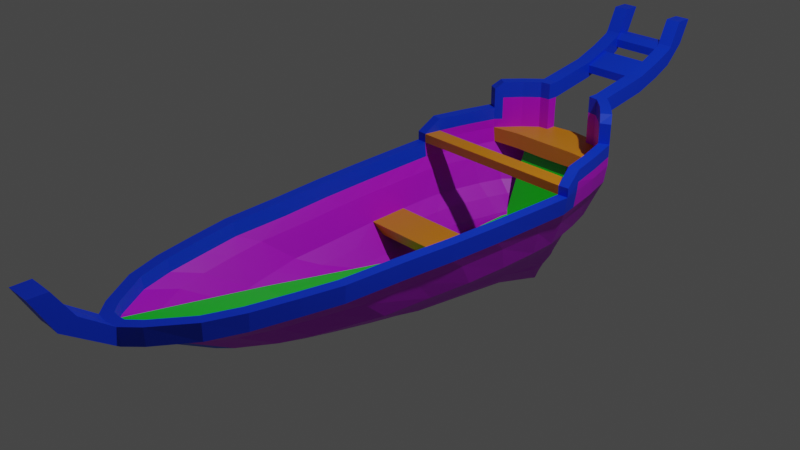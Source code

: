 # Source: CanoeUV.blend  (saved by Blender 3.6.13; exported with 4.5.12 LTS)
import bpy
from mathutils import Matrix  # noqa: F401  (used for matrix-valued properties, if any)

bpy.ops.wm.read_factory_settings(use_empty=True)
scene = bpy.context.scene
scene.name = 'Scene'

# ---- collections
col_collection = bpy.data.collections.new('Collection'); scene.collection.children.link(col_collection)
col_ref_photos = bpy.data.collections.new('Ref Photos'); col_collection.children.link(col_ref_photos)

# ---- materials (node trees are filled in below, after node groups)
mat_basewood = bpy.data.materials.new('BaseWood')
mat_basewood.use_transparent_shadow = False
mat_darkwoodoutline = bpy.data.materials.new('DarkWoodOutline')
mat_darkwoodoutline.use_transparent_shadow = False
mat_inner_wood_planks = bpy.data.materials.new('Inner Wood Planks')
mat_inner_wood_planks.use_transparent_shadow = False
mat_greencloth = bpy.data.materials.new('GreenCloth')
mat_greencloth.use_transparent_shadow = False

# ---- material node trees
mat_basewood.use_nodes = True; mat_basewood.node_tree.nodes.clear()
_N = mat_basewood.node_tree.nodes; _L = mat_basewood.node_tree.links
n0 = _N.new('ShaderNodeBsdfPrincipled'); n0.name = 'Principled BSDF'; n0.location = (10, 300)
n0.distribution = 'GGX'
n0.subsurface_method = 'RANDOM_WALK_SKIN'
n0.inputs[0].default_value = (0.5705, 0.0, 0.8, 1.0)
n0.inputs[3].default_value = 1.45
n0.inputs[27].default_value = (0.0, 0.0, 0.0, 1.0)
n0.inputs[28].default_value = 1.0
n1 = _N.new('ShaderNodeOutputMaterial'); n1.name = 'Material Output'; n1.location = (300, 300)
_L.new(n0.outputs[0], n1.inputs[0])
n1.is_active_output = True
mat_darkwoodoutline.use_nodes = True; mat_darkwoodoutline.node_tree.nodes.clear()
_N = mat_darkwoodoutline.node_tree.nodes; _L = mat_darkwoodoutline.node_tree.links
n0 = _N.new('ShaderNodeBsdfPrincipled'); n0.name = 'Principled BSDF'; n0.location = (10, 300)
n0.distribution = 'GGX'
n0.subsurface_method = 'RANDOM_WALK_SKIN'
n0.inputs[0].default_value = (0.0, 0.04361, 0.8, 1.0)
n0.inputs[3].default_value = 1.45
n0.inputs[27].default_value = (0.0, 0.0, 0.0, 1.0)
n0.inputs[28].default_value = 1.0
n1 = _N.new('ShaderNodeOutputMaterial'); n1.name = 'Material Output'; n1.location = (300, 300)
_L.new(n0.outputs[0], n1.inputs[0])
n1.is_active_output = True
mat_inner_wood_planks.use_nodes = True; mat_inner_wood_planks.node_tree.nodes.clear()
_N = mat_inner_wood_planks.node_tree.nodes; _L = mat_inner_wood_planks.node_tree.links
n0 = _N.new('ShaderNodeBsdfPrincipled'); n0.name = 'Principled BSDF'; n0.location = (10, 300)
n0.distribution = 'GGX'
n0.subsurface_method = 'RANDOM_WALK_SKIN'
n0.inputs[0].default_value = (0.8, 0.2565, 0.0, 1.0)
n0.inputs[3].default_value = 1.45
n0.inputs[27].default_value = (0.0, 0.0, 0.0, 1.0)
n0.inputs[28].default_value = 1.0
n1 = _N.new('ShaderNodeOutputMaterial'); n1.name = 'Material Output'; n1.location = (300, 300)
_L.new(n0.outputs[0], n1.inputs[0])
n1.is_active_output = True
mat_greencloth.use_nodes = True; mat_greencloth.node_tree.nodes.clear()
_N = mat_greencloth.node_tree.nodes; _L = mat_greencloth.node_tree.links
n0 = _N.new('ShaderNodeBsdfPrincipled'); n0.name = 'Principled BSDF'; n0.location = (10, 300)
n0.distribution = 'GGX'
n0.subsurface_method = 'RANDOM_WALK_SKIN'
n0.inputs[0].default_value = (0.002414, 0.8, 0.0, 1.0)
n0.inputs[3].default_value = 1.45
n0.inputs[27].default_value = (0.0, 0.0, 0.0, 1.0)
n0.inputs[28].default_value = 1.0
n1 = _N.new('ShaderNodeOutputMaterial'); n1.name = 'Material Output'; n1.location = (300, 300)
_L.new(n0.outputs[0], n1.inputs[0])
n1.is_active_output = True

# ---- world
world_world = bpy.data.worlds.new('World'); scene.world = world_world
world_world.use_nodes = True; world_world.node_tree.nodes.clear()
_N = world_world.node_tree.nodes; _L = world_world.node_tree.links
n0 = _N.new('ShaderNodeOutputWorld'); n0.name = 'World Output'; n0.location = (300, 300)
n1 = _N.new('ShaderNodeBackground'); n1.name = 'Background'; n1.location = (10, 300)
n1.inputs[0].default_value = (0.05088, 0.05088, 0.05088, 1.0)
_L.new(n1.outputs[0], n0.inputs[0])
n0.is_active_output = True
world_world.color = (0.05088, 0.05088, 0.05088)
world_world.use_sun_shadow = False
world_world.sun_shadow_jitter_overblur = 0.0

# ---- cameras
cam_camera = bpy.data.cameras.new('Camera')
cam_camera.clip_end = 100.0
cam_camera.ortho_scale = 7.314

# ---- lights
light_light = bpy.data.lights.new('Light', 'POINT')
light_light.transmission_factor = 0.0
light_light.energy = 1000.0
light_light.shadow_soft_size = 0.1
light_light.shadow_maximum_resolution = 0.006
light_light.use_absolute_resolution = True

# ---- meshes
me_sphere = bpy.data.meshes.new('Sphere')
me_sphere.from_pydata([(-6.636e-08, 2.798, 0.1773), (-6.636e-08, 2.785, -0.02065), (-6.636e-08, 2.634, -0.4637), (0.4537, 2.74, 0.1773), (0.4384, 2.727, -0.02065), (0.3952, 2.701, -0.1644), (0.3318, 2.586, -0.4637), (0.2581, 2.538, -0.614), (0.2001, 2.477, -0.7715), (0.1223, 2.337, -1.059), (0.05525, 2.059, -1.356), (0.6357, 2.567, 0.1773), (0.6149, 2.555, -0.02065), (0.5561, 2.542, -0.1644), (0.4694, 2.445, -0.4637), (0.368, 2.41, -0.614), (0.2878, 2.369, -0.7715), (0.1774, 2.291, -1.059), (0.08075, 2.054, -1.356), (0.8593, 2.287, 0.1773), (0.8326, 2.276, -0.02065), (0.7572, 2.283, -0.1644), (0.6449, 2.217, -0.4637), (0.5117, 2.203, -0.614), (0.406, 2.193, -0.7715), (0.2538, 2.217, -1.059), (0.1168, 2.045, -1.356), (0.965, 1.909, 0.1773), (0.9374, 1.9, -0.02065), (0.8589, 1.934, -0.1644), (0.7404, 1.909, -0.4637), (0.5971, 1.925, -0.614), (0.4823, 1.957, -0.7715), (0.3069, 2.116, -1.059), (0.143, 2.032, -1.356), (1.086, 1.327, 0.1773), (1.059, 1.318, -0.02065), (0.9786, 1.387, -0.1644), (0.8557, 1.414, -0.4637), (0.7027, 1.458, -0.614), (0.579, 1.53, -0.7715), (0.3752, 1.909, -1.059), (0.1749, 2.014, -1.356), (1.072, 0.925, 0.1773), (1.048, 0.9202, -0.02065), (0.9773, 1.025, -0.1644), (0.8667, 1.106, -0.4637), (0.7241, 1.199, -0.614), (0.6078, 1.339, -0.7715), (0.3907, 1.855, -1.059), (0.1912, 2.001, -1.356), (1.047, 0.3558, 0.1773), (1.026, 0.3535, -0.02065), (0.9642, 0.4987, -0.1644), (0.8643, 0.6423, -0.4637), (0.7315, 0.7792, -0.614), (0.6221, 0.9826, -0.7715), (0.4145, 1.704, -1.059), (0.1995, 1.983, -1.356), (1.01, -0.2362, 0.1773), (0.9908, -0.2358, -0.02065), (0.9333, -0.04826, -0.1644), (0.84, 0.1597, -0.4637), (0.7143, 0.3425, -0.614), (0.6104, 0.6114, -0.7715), (0.4084, 1.546, -1.059), (0.1971, 1.964, -1.356), (0.9519, -0.8282, 0.1773), (0.9327, -0.8252, -0.02065), (0.8762, -0.5952, -0.1644), (0.7854, -0.3229, -0.4637), (0.6647, -0.09411, -0.614), (0.5654, 0.2403, -0.7715), (0.3767, 1.389, -1.059), (0.1813, 1.945, -1.356), (0.9038, -1.489, 0.1773), (0.8835, -1.484, -0.02065), (0.8241, -1.212, -0.1644), (0.7309, -0.8764, -0.4637), (0.6107, -0.609, -0.614), (0.5126, -0.2195, -0.7715), (0.3377, 1.175, -1.059), (0.1612, 1.911, -1.356), (0.8109, -1.922, 0.1773), (0.7901, -1.914, -0.02065), (0.7304, -1.606, -0.1644), (0.6387, -1.215, -0.4637), (0.5244, -0.9009, -0.614), (0.4322, -0.4455, -0.7715), (0.2801, 1.098, -1.059), (0.1322, 1.91, -1.356), (0.7028, -2.382, 0.1773), (0.6827, -2.372, -0.02065), (0.6255, -2.031, -0.1644), (0.5393, -1.59, -0.4637), (0.4348, -1.24, -0.614), (0.3513, -0.7338, -0.7715), (0.2235, 0.9763, -1.059), (0.1041, 1.895, -1.356), (0.5623, -2.759, 0.1773), (0.5448, -2.748, -0.02065), (0.4955, -2.379, -0.1644), (0.422, -1.897, -0.4637), (0.3349, -1.518, -0.614), (0.2657, -0.9704, -0.7715), (0.1661, 0.876, -1.059), (0.0764, 1.883, -1.356), (0.2939, -3.147, 0.1773), (0.2843, -3.135, -0.02065), (0.2571, -2.746, -0.1644), (0.217, -2.231, -0.4637), (0.1701, -1.837, -0.614), (0.1331, -1.267, -0.7715), (0.08204, 0.7271, -1.059), (0.03733, 1.856, -1.356), (0.1413, -3.3, 0.1773), (0.1365, -3.287, -0.02065), (0.123, -2.885, -0.1644), (0.1033, -2.352, -0.4637), (0.08038, -1.944, -0.614), (0.06231, -1.353, -0.7715), (0.03807, 0.695, -1.059), (0.0172, 1.854, -1.356), (-6.448e-07, -3.32, 0.1773), (-2.994e-07, -3.307, -0.02065), (-1.685e-08, -2.901, -0.1644), (-2.277e-07, -2.363, -0.4637), (-8.739e-08, -1.947, -0.614), (-2.101e-07, -1.361, -0.7715), (-1.327e-07, 0.6861, -1.059), (-7.444e-08, 1.85, -1.356), (-0.1413, -3.3, 0.1773), (-0.1365, -3.287, -0.02065), (-0.123, -2.885, -0.1644), (-0.1033, -2.352, -0.4637), (-0.08038, -1.944, -0.614), (-0.06231, -1.353, -0.7715), (-0.03807, 0.695, -1.059), (-0.0172, 1.854, -1.356), (-0.2939, -3.147, 0.1773), (-0.2843, -3.135, -0.02065), (-0.2571, -2.746, -0.1644), (-0.217, -2.231, -0.4637), (-0.1701, -1.837, -0.614), (-0.1331, -1.267, -0.7715), (-0.08204, 0.7271, -1.059), (-0.03733, 1.856, -1.356), (-0.5623, -2.759, 0.1773), (-0.5448, -2.748, -0.02065), (-0.4955, -2.379, -0.1644), (-0.422, -1.897, -0.4637), (-0.3349, -1.518, -0.614), (-0.2657, -0.9704, -0.7715), (-0.1661, 0.876, -1.059), (-0.0764, 1.883, -1.356), (-0.7028, -2.382, 0.1773), (-0.6827, -2.372, -0.02065), (-0.6255, -2.031, -0.1644), (-0.5393, -1.59, -0.4637), (-0.4348, -1.24, -0.614), (-0.3513, -0.7338, -0.7715), (-0.2235, 0.9763, -1.059), (-0.1041, 1.895, -1.356), (-6.636e-08, 1.984, -1.368), (-0.8109, -1.922, 0.1773), (-0.7901, -1.914, -0.02065), (-0.7304, -1.606, -0.1644), (-0.6387, -1.215, -0.4637), (-0.5244, -0.9009, -0.614), (-0.4322, -0.4455, -0.7715), (-0.2801, 1.098, -1.059), (-0.1322, 1.91, -1.356), (-0.9038, -1.489, 0.1773), (-0.8835, -1.484, -0.02065), (-0.8241, -1.212, -0.1644), (-0.7309, -0.8764, -0.4637), (-0.6107, -0.609, -0.614), (-0.5126, -0.2195, -0.7715), (-0.3377, 1.175, -1.059), (-0.1612, 1.911, -1.356), (-0.9519, -0.8282, 0.1773), (-0.9327, -0.8252, -0.02065), (-0.8762, -0.5952, -0.1644), (-0.7854, -0.3229, -0.4637), (-0.6647, -0.0941, -0.614), (-0.5654, 0.2403, -0.7715), (-0.3767, 1.389, -1.059), (-0.1813, 1.945, -1.356), (-1.01, -0.2362, 0.1773), (-0.9908, -0.2358, -0.02065), (-0.9333, -0.04826, -0.1644), (-0.84, 0.1597, -0.4637), (-0.7143, 0.3425, -0.614), (-0.6104, 0.6114, -0.7715), (-0.4084, 1.546, -1.059), (-0.1971, 1.964, -1.356), (-1.047, 0.3558, 0.1773), (-1.026, 0.3535, -0.02065), (-0.9642, 0.4987, -0.1644), (-0.8643, 0.6423, -0.4637), (-0.7315, 0.7792, -0.614), (-0.6221, 0.9826, -0.7715), (-0.4145, 1.704, -1.059), (-0.1995, 1.983, -1.356), (-1.072, 0.925, 0.1773), (-1.048, 0.9202, -0.02065), (-0.9773, 1.025, -0.1644), (-0.8667, 1.106, -0.4637), (-0.7241, 1.199, -0.614), (-0.6078, 1.339, -0.7715), (-0.3907, 1.855, -1.059), (-0.1912, 2.001, -1.356), (-1.086, 1.327, 0.1773), (-1.059, 1.318, -0.02065), (-0.9786, 1.387, -0.1644), (-0.8557, 1.414, -0.4637), (-0.7027, 1.458, -0.614), (-0.579, 1.53, -0.7715), (-0.3752, 1.909, -1.059), (-0.1749, 2.014, -1.356), (-0.965, 1.909, 0.1773), (-0.9374, 1.9, -0.02065), (-0.8589, 1.934, -0.1644), (-0.7404, 1.909, -0.4637), (-0.5971, 1.925, -0.614), (-0.4823, 1.957, -0.7715), (-0.3069, 2.116, -1.059), (-0.143, 2.032, -1.356), (-0.8593, 2.287, 0.1773), (-0.8326, 2.276, -0.02065), (-0.7572, 2.283, -0.1644), (-0.6449, 2.217, -0.4637), (-0.5117, 2.203, -0.614), (-0.406, 2.193, -0.7715), (-0.2538, 2.217, -1.059), (-0.1168, 2.045, -1.356), (-0.6357, 2.567, 0.1773), (-0.6149, 2.555, -0.02065), (-0.5561, 2.542, -0.1644), (-0.4694, 2.445, -0.4637), (-0.368, 2.41, -0.614), (-0.2878, 2.369, -0.7715), (-0.1774, 2.291, -1.059), (-0.08075, 2.054, -1.356), (-0.4537, 2.74, 0.1773), (-0.4384, 2.727, -0.02065), (-0.3952, 2.701, -0.1644), (-0.3318, 2.586, -0.4637), (-0.2581, 2.538, -0.614), (-0.2001, 2.477, -0.7715), (-0.1223, 2.337, -1.059), (-0.05525, 2.059, -1.356), (3.265e-08, 2.755, -0.1644), (5.985e-08, 2.581, -0.614), (2.244e-07, 2.514, -0.7715), (1.361e-08, 2.353, -1.059), (-5.018e-08, 2.061, -1.356), (2.922e-07, 2.678, 0.1773), (2.217e-07, 2.665, -0.003619), (1.686e-07, 2.521, -0.4194), (0.3984, 2.627, 0.1773), (0.3829, 2.616, 0.00337), (0.3447, 2.594, -0.1222), (0.2782, 2.486, -0.4088), (0.2063, 2.438, -0.5567), (0.1475, 2.379, -0.7126), (0.08118, 2.244, -0.9863), (0.03745, 2.001, -1.243), (0.5472, 2.487, 0.1773), (0.5271, 2.477, 0.007668), (0.4727, 2.467, -0.1203), (0.3884, 2.377, -0.406), (0.2877, 2.346, -0.5512), (0.2043, 2.302, -0.7169), (0.1078, 2.216, -0.9933), (0.04824, 2.0, -1.243), (0.7513, 2.232, 0.1773), (0.7263, 2.224, 0.01301), (0.6583, 2.23, -0.1164), (0.5506, 2.17, -0.4009), (0.4235, 2.159, -0.5436), (0.3103, 2.143, -0.7154), (0.1688, 2.152, -0.9983), (0.07116, 1.994, -1.243), (0.8496, 1.881, 0.1773), (0.8246, 1.873, 0.01447), (0.7523, 1.907, -0.1163), (0.6403, 1.883, -0.3994), (0.5049, 1.9, -0.5405), (0.3797, 1.927, -0.7152), (0.208, 2.072, -1.004), (0.08265, 1.992, -1.242), (0.9673, 1.317, 0.1773), (0.9422, 1.309, 0.01597), (0.8689, 1.374, -0.1155), (0.7526, 1.401, -0.3987), (0.6097, 1.444, -0.5386), (0.475, 1.51, -0.7133), (0.2708, 1.873, -1.01), (0.1045, 1.978, -1.242), (0.9528, 0.9293, 0.1773), (0.931, 0.9239, 0.0148), (0.8674, 1.026, -0.1158), (0.7624, 1.105, -0.3995), (0.6305, 1.195, -0.5384), (0.5055, 1.33, -0.708), (0.2842, 1.831, -1.005), (0.1122, 1.969, -1.246), (0.9283, 0.3618, 0.1773), (0.9095, 0.3595, 0.01308), (0.8535, 0.503, -0.1179), (0.7592, 0.7768, -0.4009), (0.6381, 0.7806, -0.5382), (0.525, 0.9827, -0.7002), (0.3136, 1.699, -0.9925), (0.1227, 1.973, -1.245), (0.8912, -0.2267, 0.1773), (0.8744, -0.2259, 0.01464), (0.8234, -0.03951, -0.1162), (0.7363, 0.2995, -0.3994), (0.6243, 0.3499, -0.5346), (0.5225, 0.619, -0.6896), (0.3206, 1.557, -0.9766), (0.1325, 1.972, -1.243), (0.8329, -0.818, 0.1773), (0.8162, -0.8153, 0.01542), (0.7678, -0.5847, -0.1136), (0.6831, -0.3123, -0.3975), (0.5769, -0.08437, -0.5328), (0.4821, 0.2507, -0.6852), (0.2995, 1.404, -0.9681), (0.1352, 1.959, -1.238), (0.7855, -1.472, 0.1773), (0.7704, -1.466, 0.02561), (0.7199, -1.196, -0.1041), (0.6347, -0.8598, -0.3906), (0.5331, -0.5934, -0.5227), (0.4451, -0.2045, -0.6721), (0.2793, 1.196, -0.9533), (0.1175, 1.933, -1.239), (0.6945, -1.896, 0.1773), (0.6786, -1.888, 0.03113), (0.6361, -1.583, -0.09286), (0.5504, -1.192, -0.3829), (0.4544, -0.8813, -0.5185), (0.3755, -0.427, -0.666), (0.238, 1.123, -0.9486), (0.1132, 1.933, -1.237), (0.5884, -2.347, 0.1773), (0.575, -2.338, 0.0378), (0.5377, -2.004, -0.08523), (0.4558, -1.564, -0.3795), (0.3688, -1.219, -0.5159), (0.2972, -0.716, -0.6653), (0.1807, 0.9987, -0.9487), (0.0783, 1.916, -1.238), (0.4554, -2.704, 0.1773), (0.4452, -2.694, 0.04666), (0.4234, -2.344, -0.07273), (0.35, -1.864, -0.3723), (0.2772, -1.493, -0.5116), (0.219, -0.9511, -0.6621), (0.1279, 0.8982, -0.947), (0.05433, 1.902, -1.238), (0.2012, -3.071, 0.1773), (0.1965, -3.062, 0.05316), (0.2036, -2.703, -0.06416), (0.1609, -2.189, -0.3652), (0.1253, -1.807, -0.5066), (0.09803, -1.245, -0.6583), (0.05659, 0.7491, -0.9429), (0.0181, 1.878, -1.238), (0.08451, -3.187, 0.1773), (0.08303, -3.178, 0.05945), (0.09739, -2.838, -0.05404), (0.07475, -2.302, -0.3559), (0.05907, -1.908, -0.5001), (0.0457, -1.328, -0.6544), (0.02713, 0.7174, -0.9411), (0.01049, 1.874, -1.237), (-5.045e-07, -3.199, 0.1773), (-2.207e-07, -3.189, 0.06342), (2.069e-08, -2.852, -0.05424), (-1.049e-07, -2.312, -0.3543), (7.236e-08, -1.911, -0.4995), (-1.223e-07, -1.337, -0.6537), (-1.386e-07, 0.7084, -0.9406), (-8.875e-08, 1.872, -1.237), (-0.08451, -3.187, 0.1773), (-0.08303, -3.178, 0.05944), (-0.09739, -2.838, -0.05404), (-0.07475, -2.302, -0.3559), (-0.05907, -1.908, -0.5001), (-0.0457, -1.328, -0.6544), (-0.02713, 0.7174, -0.9411), (-0.01049, 1.874, -1.237), (-0.2012, -3.071, 0.1773), (-0.1965, -3.062, 0.05316), (-0.2036, -2.703, -0.06416), (-0.1609, -2.189, -0.3652), (-0.1253, -1.807, -0.5066), (-0.09803, -1.245, -0.6583), (-0.05659, 0.7491, -0.9429), (-0.0181, 1.878, -1.238), (-0.4554, -2.704, 0.1773), (-0.4452, -2.694, 0.04666), (-0.4234, -2.344, -0.07273), (-0.35, -1.864, -0.3723), (-0.2772, -1.493, -0.5116), (-0.219, -0.9511, -0.6621), (-0.1279, 0.8982, -0.947), (-0.05433, 1.902, -1.238), (-0.5884, -2.347, 0.1773), (-0.575, -2.338, 0.0378), (-0.5377, -2.004, -0.08523), (-0.4558, -1.564, -0.3795), (-0.3688, -1.219, -0.5159), (-0.2972, -0.716, -0.6653), (-0.1807, 0.9987, -0.9487), (-0.0783, 1.916, -1.238), (-6.481e-08, 1.981, -1.247), (-0.6945, -1.896, 0.1773), (-0.6786, -1.888, 0.03113), (-0.6361, -1.583, -0.09286), (-0.5504, -1.192, -0.3829), (-0.4544, -0.8813, -0.5185), (-0.3755, -0.427, -0.666), (-0.238, 1.123, -0.9486), (-0.1132, 1.933, -1.237), (-0.7855, -1.472, 0.1773), (-0.7704, -1.466, 0.02561), (-0.7199, -1.196, -0.1041), (-0.6347, -0.8598, -0.3906), (-0.5331, -0.5934, -0.5227), (-0.4451, -0.2045, -0.6721), (-0.2793, 1.196, -0.9533), (-0.1175, 1.933, -1.239), (-0.8329, -0.818, 0.1773), (-0.8162, -0.8153, 0.01542), (-0.7678, -0.5847, -0.1136), (-0.6831, -0.3123, -0.3975), (-0.5769, -0.08437, -0.5328), (-0.4821, 0.2507, -0.6852), (-0.2995, 1.404, -0.9681), (-0.1352, 1.959, -1.238), (-0.8912, -0.2267, 0.1773), (-0.8744, -0.2259, 0.01464), (-0.8234, -0.03951, -0.1162), (-0.7363, 0.2995, -0.3994), (-0.6243, 0.3499, -0.5346), (-0.5225, 0.619, -0.6896), (-0.3206, 1.557, -0.9766), (-0.1325, 1.972, -1.243), (-0.9283, 0.3618, 0.1773), (-0.9095, 0.3595, 0.01308), (-0.8535, 0.503, -0.1179), (-0.7592, 0.7768, -0.4009), (-0.6381, 0.7806, -0.5382), (-0.525, 0.9827, -0.7002), (-0.3136, 1.699, -0.9925), (-0.1227, 1.973, -1.245), (-0.9528, 0.9293, 0.1773), (-0.931, 0.9239, 0.0148), (-0.8674, 1.026, -0.1158), (-0.7624, 1.105, -0.3995), (-0.6305, 1.195, -0.5384), (-0.5055, 1.33, -0.708), (-0.2842, 1.831, -1.005), (-0.1122, 1.969, -1.246), (-0.9673, 1.317, 0.1773), (-0.9422, 1.309, 0.01597), (-0.8689, 1.374, -0.1155), (-0.7526, 1.401, -0.3987), (-0.6097, 1.444, -0.5386), (-0.475, 1.51, -0.7133), (-0.2708, 1.873, -1.01), (-0.1045, 1.978, -1.242), (-0.8496, 1.881, 0.1773), (-0.8245, 1.873, 0.01447), (-0.7523, 1.907, -0.1163), (-0.6403, 1.883, -0.3994), (-0.5049, 1.9, -0.5405), (-0.3797, 1.927, -0.7152), (-0.208, 2.072, -1.004), (-0.08265, 1.992, -1.242), (-0.7513, 2.232, 0.1773), (-0.7263, 2.224, 0.01301), (-0.6583, 2.23, -0.1164), (-0.5506, 2.17, -0.4009), (-0.4235, 2.159, -0.5436), (-0.3103, 2.143, -0.7154), (-0.1688, 2.152, -0.9983), (-0.07116, 1.994, -1.243), (-0.5472, 2.487, 0.1773), (-0.5271, 2.477, 0.007668), (-0.4727, 2.467, -0.1203), (-0.3884, 2.377, -0.406), (-0.2877, 2.346, -0.5512), (-0.2043, 2.302, -0.7169), (-0.1078, 2.216, -0.9933), (-0.04824, 2.0, -1.243), (-0.3984, 2.627, 0.1773), (-0.3829, 2.616, 0.003369), (-0.3447, 2.594, -0.1222), (-0.2782, 2.486, -0.4088), (-0.2063, 2.438, -0.5567), (-0.1475, 2.379, -0.7126), (-0.08118, 2.244, -0.9863), (-0.03745, 2.001, -1.243), (2.517e-07, 2.639, -0.1288), (2.723e-07, 2.468, -0.5686), (4.878e-07, 2.405, -0.7183), (2.947e-07, 2.254, -0.9872), (5.576e-08, 2.002, -1.244), (0.2838, 2.642, 0.4211), (0.4537, 2.74, 0.2786), (0.6357, 2.567, 0.2786), (0.8593, 2.287, 0.2786), (0.965, 1.909, 0.2786), (1.086, 1.327, 0.2786), (-1.086, 1.327, 0.2786), (-0.965, 1.909, 0.2786), (-0.8593, 2.287, 0.2786), (-0.6357, 2.567, 0.2786), (-0.4537, 2.74, 0.2786), (0.3984, 2.627, 0.2786), (0.5472, 2.487, 0.2786), (0.7513, 2.232, 0.2786), (0.8496, 1.881, 0.2786), (0.9673, 1.317, 0.2786), (-0.9673, 1.317, 0.2786), (-0.8496, 1.881, 0.2786), (-0.7513, 2.232, 0.2786), (-0.5472, 2.487, 0.2786), (-0.3984, 2.627, 0.2786), (-1.052, 1.531, 0.2786), (-0.9313, 1.512, 0.2786), (1.052, 1.531, 0.2786), (0.9313, 1.512, 0.2786), (0.4537, 2.74, 0.4211), (-0.2836, 2.642, 0.6489), (0.6357, 2.567, 0.4211), (0.8593, 2.287, 0.4211), (0.965, 1.909, 0.4211), (1.052, 1.531, 0.4211), (-0.8593, 2.287, 0.4211), (-0.965, 1.909, 0.4211), (-0.6357, 2.567, 0.4211), (-0.4537, 2.74, 0.4211), (0.3984, 2.627, 0.4211), (0.5472, 2.487, 0.4211), (0.7513, 2.232, 0.4211), (0.8496, 1.881, 0.4211), (0.9313, 1.512, 0.4211), (-0.7513, 2.232, 0.4211), (-0.8496, 1.881, 0.4211), (-0.5472, 2.487, 0.4211), (-0.3984, 2.627, 0.4211), (-1.052, 1.531, 0.4211), (-0.9313, 1.512, 0.4211), (0.4537, 2.74, 0.6489), (-0.2836, 2.642, 0.2786), (0.6357, 2.567, 0.6489), (0.8593, 2.287, 0.6489), (-0.6357, 2.567, 0.6489), (-0.8593, 2.287, 0.6489), (-0.4537, 2.74, 0.6489), (0.3984, 2.627, 0.6489), (0.5472, 2.487, 0.6489), (0.7513, 2.232, 0.6489), (-0.5472, 2.487, 0.6489), (-0.7513, 2.232, 0.6489), (-0.3984, 2.627, 0.6489), (0.7963, 2.376, 0.6489), (-0.7963, 2.376, 0.6489), (0.6916, 2.308, 0.6489), (-0.6916, 2.308, 0.6489), (0.4537, 2.74, 0.7258), (-0.2836, 2.642, 0.1773), (0.6357, 2.567, 0.7258), (0.7963, 2.376, 0.7258), (-0.4537, 2.74, 0.7258), (-0.6357, 2.567, 0.7258), (0.3984, 2.627, 0.7258), (0.5472, 2.487, 0.7258), (0.6916, 2.308, 0.7258), (-0.3984, 2.627, 0.7258), (-0.5472, 2.487, 0.7258), (-0.7963, 2.376, 0.7258), (-0.6916, 2.308, 0.7258), (0.4537, 2.74, 0.5416), (-0.4537, 2.74, 0.5416), (-0.2836, 2.642, 0.4211), (0.2832, 2.769, 0.6479), (-0.2832, 2.769, 0.6489), (0.2832, 2.769, 0.7268), (-0.2832, 2.769, 0.7258), (-0.2832, 2.769, 0.5416), (0.2832, 2.769, 0.5416), (0.4537, 3.355, 0.646), (0.4537, 3.355, 0.7533), (0.4537, 3.355, 0.8302), (-0.4537, 3.355, 0.8302), (-0.4537, 3.355, 0.7533), (-0.2832, 3.355, 0.7533), (-0.2832, 3.355, 0.8302), (-0.4537, 3.355, 0.646), (0.2832, 3.355, 0.646), (0.2832, 3.355, 0.7524), (0.2832, 3.355, 0.8312), (-0.2832, 3.355, 0.646), (0.4537, 3.656, 0.7528), (0.4537, 3.656, 0.8601), (0.4537, 3.656, 0.937), (-0.4537, 3.656, 0.937), (-0.4537, 3.656, 0.8601), (-0.2832, 3.656, 0.8601), (-0.2832, 3.656, 0.937), (-0.4537, 3.656, 0.7528), (0.2832, 3.656, 0.7528), (0.2832, 3.656, 0.8592), (0.2832, 3.656, 0.938), (-0.2832, 3.656, 0.7528), (0.4537, 3.872, 0.8549), (0.4537, 3.872, 0.9622), (0.4537, 3.872, 1.039), (-0.4537, 3.872, 1.039), (-0.4537, 3.872, 0.9622), (-0.2832, 3.872, 0.9622), (-0.2832, 3.872, 1.039), (-0.4537, 3.872, 0.8549), (0.2832, 3.872, 0.8549), (0.2832, 3.872, 0.9612), (0.2832, 3.872, 1.04), (-0.2832, 3.872, 0.8549), (0.4537, 4.081, 1.071), (0.4537, 3.974, 1.071), (0.4537, 3.897, 1.071), (-0.4537, 3.897, 1.071), (-0.4537, 3.974, 1.071), (-0.2832, 3.974, 1.071), (-0.2832, 3.897, 1.071), (-0.4537, 4.081, 1.071), (0.2832, 4.081, 1.071), (0.2832, 3.975, 1.071), (0.2832, 3.896, 1.071), (-0.2832, 4.081, 1.071), (0.4537, 4.202, 1.339), (0.4537, 4.095, 1.339), (0.4537, 4.018, 1.339), (-0.4537, 4.018, 1.339), (-0.4537, 4.095, 1.339), (-0.2832, 4.095, 1.339), (-0.2832, 4.018, 1.339), (-0.4537, 4.202, 1.339), (0.2832, 4.202, 1.339), (0.2832, 4.096, 1.339), (0.2832, 4.017, 1.339), (-0.2832, 4.202, 1.339), (0.2832, 3.355, 0.7918), (-0.2832, 3.355, 0.7918), (-0.2832, 3.355, 0.6997), (0.2832, 3.355, 0.6992), (0.2832, 3.656, 0.8986), (-0.2832, 3.656, 0.8986), (-0.2832, 3.656, 0.8065), (0.2832, 3.656, 0.806), (0.2832, 3.872, 1.001), (-0.2832, 3.872, 1.001), (-0.2832, 3.872, 0.9085), (0.2832, 3.872, 0.908), (0.2832, 3.935, 1.071), (-0.2832, 3.935, 1.071), (-0.2832, 4.027, 1.071), (0.2832, 4.028, 1.071), (0.1413, -3.62, 0.4115), (0.1365, -3.798, 0.3253), (-1.028e-06, -3.627, 0.4304), (-6.827e-07, -3.806, 0.3434), (-0.1413, -3.62, 0.4115), (-0.1365, -3.798, 0.3253), (0.1413, -3.81, 0.7095), (0.1365, -4.008, 0.7095), (-1.41e-06, -3.809, 0.7095), (-1.064e-06, -4.007, 0.7095), (-0.1413, -3.81, 0.7095), (-0.1365, -4.008, 0.7095), (0.2824, 2.762, 0.4211), (0.2824, 2.762, 0.1773), (0.2824, 2.762, 0.2786), (-0.283, 2.762, 0.4211), (-0.283, 2.762, 0.2786), (-0.283, 2.762, 0.1773), (0.2837, 2.642, 0.7258), (-0.2831, 2.642, 0.7258), (0.2838, 2.642, 0.6489), (0.2838, 2.642, 0.2786), (0.284, 2.642, 0.1773), (1.132e-06, 2.242, 0.1981), (1.062e-06, 2.231, 0.01726), (0.3984, 2.242, 0.1981), (0.3829, 2.231, 0.02425), (0.284, 2.242, 0.1981), (-0.3984, 2.242, 0.1981), (-0.3829, 2.231, 0.02425), (-0.2836, 2.242, 0.1981), (0.9259, 1.515, 0.1773), (-0.9279, 1.505, 0.1773), (-0.7513, 2.232, 0.5413), (-0.6357, 2.567, 0.5413), (-0.8593, 2.287, 0.5413), (-0.5472, 2.487, 0.5413), (-0.2836, 2.642, 0.5416), (-0.3984, 2.627, 0.5414), (0.6357, 2.567, 0.5416), (0.8593, 2.287, 0.5416), (0.7513, 2.232, 0.5416), (0.5472, 2.487, 0.5416), (0.3984, 2.627, 0.5416), (0.2838, 2.642, 0.5416), (1.044, 1.531, 0.1773), (1.014, 1.531, -0.02065), (-1.044, 1.531, 0.1773), (-1.014, 1.531, -0.02065), (-0.7883, 2.376, 0.4211), (-0.7883, 2.376, 0.2786), (-0.7883, 2.376, 0.5413), (0.7883, 2.376, 0.5416), (0.7883, 2.376, 0.4211), (0.7883, 2.376, 0.2786), (-0.6908, 2.308, 0.5413), (-0.6908, 2.308, 0.2786), (-0.6908, 2.308, 0.4211), (0.6908, 2.308, 0.4211), (0.6908, 2.308, 0.2786), (0.6908, 2.308, 0.5416), (-0.05165, -2.357, -0.4637), (0.05165, -2.357, -0.4637), (-0.1001, 2.496, -0.7715), (-0.1976, 2.728, -0.1644), (-0.1291, 2.559, -0.614), (-0.1659, 2.61, -0.4637), (-0.02762, 2.06, -1.356), (-0.2192, 2.77, 0.1773), (-0.06113, 2.345, -1.059), (-0.2192, 2.756, -0.02065), (0.1291, 2.559, -0.614), (0.2192, 2.756, -0.02065), (0.02762, 2.06, -1.356), (0.1976, 2.728, -0.1644), (0.2192, 2.77, 0.1773), (0.06113, 2.345, -1.059), (0.1659, 2.61, -0.4637), (0.1001, 2.496, -0.7715), (-0.4341, -1.416, -0.4181), (0.4273, -1.416, -0.4181), (-0.3177, 2.307, 0.0356), (0.3109, 2.307, 0.0356), (-0.109, -3.268, 0.1097), (0.1023, -3.268, 0.1097), (-0.3715, 0.5869, -0.7973), (0.3647, 0.5869, -0.7973), (-0.3457, 2.048, -0.7482), (0.339, 2.048, -0.7482)], [], [(2, 252, 749, 752), (253, 2, 752, 746), (254, 253, 746, 753), (255, 254, 753, 751), (256, 255, 751, 748), (163, 748, 10), (1, 0, 750, 747), (252, 1, 747, 749), (5, 4, 12, 13), (6, 5, 13, 14), (7, 6, 14, 15), (8, 7, 15, 16), (9, 8, 16, 17), (10, 9, 17, 18), (163, 10, 18), (4, 3, 11, 12), (17, 16, 24, 25), (18, 17, 25, 26), (163, 18, 26), (12, 11, 19, 20), (13, 12, 20, 21), (14, 13, 21, 22), (15, 14, 22, 23), (16, 15, 23, 24), (22, 21, 29, 30), (23, 22, 30, 31), (24, 23, 31, 32), (25, 24, 32, 33), (26, 25, 33, 34), (163, 26, 34), (20, 19, 27, 28), (21, 20, 28, 29), (34, 33, 41, 42), (163, 34, 42), (28, 27, 720, 721), (29, 28, 721, 36, 37), (30, 29, 37, 38), (31, 30, 38, 39), (32, 31, 39, 40), (33, 32, 40, 41), (38, 37, 45, 46), (39, 38, 46, 47), (40, 39, 47, 48), (41, 40, 48, 49), (42, 41, 49, 50), (163, 42, 50), (36, 35, 43, 44), (37, 36, 44, 45), (50, 49, 57, 58), (163, 50, 58), (44, 43, 51, 52), (45, 44, 52, 53), (46, 45, 53, 54), (47, 46, 54, 55), (48, 47, 55, 56), (49, 48, 56, 57), (55, 54, 62, 63), (56, 55, 63, 64), (57, 56, 64, 65), (58, 57, 65, 66), (163, 58, 66), (52, 51, 59, 60), (53, 52, 60, 61), (54, 53, 61, 62), (163, 66, 74), (60, 59, 67, 68), (61, 60, 68, 69), (62, 61, 69, 70), (63, 62, 70, 71), (64, 63, 71, 72), (65, 64, 72, 73), (66, 65, 73, 74), (72, 71, 79, 80), (73, 72, 80, 81), (74, 73, 81, 82), (163, 74, 82), (68, 67, 75, 76), (69, 68, 76, 77), (70, 69, 77, 78), (71, 70, 78, 79), (76, 75, 83, 84), (77, 76, 84, 85), (78, 77, 85, 86), (79, 78, 86, 87), (80, 79, 87, 88), (81, 80, 88, 89), (82, 81, 89, 90), (163, 82, 90), (88, 87, 95, 96), (89, 88, 96, 97), (90, 89, 97, 98), (163, 90, 98), (84, 83, 91, 92), (85, 84, 92, 93), (86, 85, 93, 94), (87, 86, 94, 95), (93, 92, 100, 101), (94, 93, 101, 102), (95, 94, 102, 103), (96, 95, 103, 104), (97, 96, 104, 105), (98, 97, 105, 106), (163, 98, 106), (92, 91, 99, 100), (105, 104, 112, 113), (106, 105, 113, 114), (163, 106, 114), (100, 99, 107, 108), (101, 100, 108, 109), (102, 101, 109, 110), (103, 102, 110, 111), (104, 103, 111, 112), (109, 108, 116, 117), (110, 109, 117, 118), (111, 110, 118, 119), (112, 111, 119, 120), (113, 112, 120, 121), (114, 113, 121, 122), (163, 114, 122), (108, 107, 115, 116), (121, 120, 128, 129), (122, 121, 129, 130), (163, 122, 130), (123, 131, 679, 677), (117, 116, 124, 125), (118, 117, 125, 737), (119, 737, 126, 127), (120, 119, 127, 128), (126, 125, 736), (127, 126, 736, 135), (128, 127, 135, 136), (129, 128, 136, 137), (130, 129, 137, 138), (163, 130, 138), (115, 123, 677, 675), (125, 124, 132, 133), (138, 137, 145, 146), (163, 138, 146), (132, 131, 139, 140), (133, 132, 140, 141), (134, 133, 141, 142), (135, 134, 142, 143), (136, 135, 143, 144), (137, 136, 144, 145), (143, 142, 150, 151), (144, 143, 151, 152), (145, 144, 152, 153), (146, 145, 153, 154), (163, 146, 154), (140, 139, 147, 148), (141, 140, 148, 149), (142, 141, 149, 150), (163, 154, 162), (148, 147, 155, 156), (149, 148, 156, 157), (150, 149, 157, 158), (151, 150, 158, 159), (152, 151, 159, 160), (153, 152, 160, 161), (154, 153, 161, 162), (159, 158, 167, 168), (160, 159, 168, 169), (161, 160, 169, 170), (162, 161, 170, 171), (163, 162, 171), (156, 155, 164, 165), (157, 156, 165, 166), (158, 157, 166, 167), (163, 171, 179), (165, 164, 172, 173), (166, 165, 173, 174), (167, 166, 174, 175), (168, 167, 175, 176), (169, 168, 176, 177), (170, 169, 177, 178), (171, 170, 178, 179), (177, 176, 184, 185), (178, 177, 185, 186), (179, 178, 186, 187), (163, 179, 187), (173, 172, 180, 181), (174, 173, 181, 182), (175, 174, 182, 183), (176, 175, 183, 184), (181, 180, 188, 189), (182, 181, 189, 190), (183, 182, 190, 191), (184, 183, 191, 192), (185, 184, 192, 193), (186, 185, 193, 194), (187, 186, 194, 195), (163, 187, 195), (193, 192, 200, 201), (194, 193, 201, 202), (195, 194, 202, 203), (163, 195, 203), (189, 188, 196, 197), (190, 189, 197, 198), (191, 190, 198, 199), (192, 191, 199, 200), (198, 197, 205, 206), (199, 198, 206, 207), (200, 199, 207, 208), (201, 200, 208, 209), (202, 201, 209, 210), (203, 202, 210, 211), (163, 203, 211), (197, 196, 204, 205), (210, 209, 217, 218), (211, 210, 218, 219), (163, 211, 219), (205, 204, 212, 213), (206, 205, 213, 214), (207, 206, 214, 215), (208, 207, 215, 216), (209, 208, 216, 217), (215, 214, 222, 223), (216, 215, 223, 224), (217, 216, 224, 225), (218, 217, 225, 226), (219, 218, 226, 227), (163, 219, 227), (213, 212, 722, 723), (214, 213, 723, 221, 222), (227, 226, 234, 235), (163, 227, 235), (221, 220, 228, 229), (222, 221, 229, 230), (223, 222, 230, 231), (224, 223, 231, 232), (225, 224, 232, 233), (226, 225, 233, 234), (231, 230, 238, 239), (232, 231, 239, 240), (233, 232, 240, 241), (234, 233, 241, 242), (235, 234, 242, 243), (163, 235, 243), (229, 228, 236, 237), (230, 229, 237, 238), (243, 242, 250, 251), (163, 243, 251), (237, 236, 244, 245), (238, 237, 245, 246), (239, 238, 246, 247), (240, 239, 247, 248), (241, 240, 248, 249), (242, 241, 249, 250), (248, 247, 741, 740), (249, 248, 740, 738), (250, 249, 738, 744), (251, 250, 744, 742), (163, 251, 742), (245, 244, 692, 743, 745), (246, 245, 745, 739), (247, 246, 739, 741), (259, 263, 262, 509), (510, 264, 263, 259), (511, 265, 264, 510), (512, 266, 265, 511), (513, 267, 266, 512), (420, 267, 513), (258, 261, 701, 699), (509, 262, 261, 258), (262, 270, 269, 261), (263, 271, 270, 262), (264, 272, 271, 263), (265, 273, 272, 264), (266, 274, 273, 265), (267, 275, 274, 266), (420, 275, 267), (261, 269, 268, 260), (274, 282, 281, 273), (275, 283, 282, 274), (420, 283, 275), (269, 277, 276, 268), (270, 278, 277, 269), (271, 279, 278, 270), (272, 280, 279, 271), (273, 281, 280, 272), (279, 287, 286, 278), (280, 288, 287, 279), (281, 289, 288, 280), (282, 290, 289, 281), (283, 291, 290, 282), (420, 291, 283), (277, 285, 284, 276), (278, 286, 285, 277), (291, 299, 298, 290), (420, 299, 291), (285, 293, 292, 706, 284), (286, 294, 293, 285), (287, 295, 294, 286), (288, 296, 295, 287), (289, 297, 296, 288), (290, 298, 297, 289), (295, 303, 302, 294), (296, 304, 303, 295), (297, 305, 304, 296), (298, 306, 305, 297), (299, 307, 306, 298), (420, 307, 299), (293, 301, 300, 292), (294, 302, 301, 293), (307, 315, 314, 306), (420, 315, 307), (301, 309, 308, 300), (302, 310, 309, 301), (303, 311, 310, 302), (304, 312, 311, 303), (305, 313, 312, 304), (306, 314, 313, 305), (312, 320, 319, 311), (313, 321, 320, 312), (314, 322, 321, 313), (315, 323, 322, 314), (420, 323, 315), (309, 317, 316, 308), (310, 318, 317, 309), (311, 319, 318, 310), (420, 331, 323), (317, 325, 324, 316), (318, 326, 325, 317), (319, 327, 326, 318), (320, 328, 327, 319), (321, 329, 328, 320), (322, 330, 329, 321), (323, 331, 330, 322), (329, 337, 336, 328), (330, 338, 337, 329), (331, 339, 338, 330), (420, 339, 331), (325, 333, 332, 324), (326, 334, 333, 325), (327, 335, 334, 326), (328, 336, 335, 327), (333, 341, 340, 332), (334, 342, 341, 333), (335, 343, 342, 334), (336, 344, 343, 335), (337, 345, 344, 336), (338, 346, 345, 337), (339, 347, 346, 338), (420, 347, 339), (345, 353, 352, 344), (346, 354, 353, 345), (347, 355, 354, 346), (420, 355, 347), (341, 349, 348, 340), (342, 350, 349, 341), (343, 351, 350, 342), (344, 352, 351, 343), (350, 358, 357, 349), (351, 359, 358, 350), (352, 360, 359, 351), (353, 361, 360, 352), (354, 362, 361, 353), (355, 363, 362, 354), (420, 363, 355), (349, 357, 356, 348), (362, 370, 369, 361), (363, 371, 370, 362), (420, 371, 363), (357, 365, 364, 356), (358, 366, 365, 357), (359, 367, 366, 358), (360, 368, 367, 359), (361, 369, 368, 360), (366, 374, 373, 365), (367, 375, 374, 366), (368, 376, 375, 367), (369, 377, 376, 368), (370, 378, 377, 369), (371, 379, 378, 370), (420, 379, 371), (365, 373, 372, 364), (378, 386, 385, 377), (379, 387, 386, 378), (420, 387, 379), (373, 381, 380, 372), (374, 382, 381, 373), (375, 383, 382, 374), (376, 384, 383, 375), (377, 385, 384, 376), (383, 391, 390, 382), (384, 392, 391, 383), (385, 393, 392, 384), (386, 394, 393, 385), (387, 395, 394, 386), (420, 395, 387), (381, 389, 388, 380), (382, 390, 389, 381), (395, 403, 402, 394), (420, 403, 395), (389, 397, 396, 388), (390, 398, 397, 389), (391, 399, 398, 390), (392, 400, 399, 391), (393, 401, 400, 392), (394, 402, 401, 393), (400, 408, 407, 399), (401, 409, 408, 400), (402, 410, 409, 401), (403, 411, 410, 402), (420, 411, 403), (397, 405, 404, 396), (398, 406, 405, 397), (399, 407, 406, 398), (420, 419, 411), (405, 413, 412, 404), (406, 414, 413, 405), (407, 415, 414, 406), (408, 416, 415, 407), (409, 417, 416, 408), (410, 418, 417, 409), (411, 419, 418, 410), (416, 425, 424, 415), (417, 426, 425, 416), (418, 427, 426, 417), (419, 428, 427, 418), (420, 428, 419), (413, 422, 421, 412), (414, 423, 422, 413), (415, 424, 423, 414), (420, 436, 428), (422, 430, 429, 421), (423, 431, 430, 422), (424, 432, 431, 423), (425, 433, 432, 424), (426, 434, 433, 425), (427, 435, 434, 426), (428, 436, 435, 427), (434, 442, 441, 433), (435, 443, 442, 434), (436, 444, 443, 435), (420, 444, 436), (430, 438, 437, 429), (431, 439, 438, 430), (432, 440, 439, 431), (433, 441, 440, 432), (438, 446, 445, 437), (439, 447, 446, 438), (440, 448, 447, 439), (441, 449, 448, 440), (442, 450, 449, 441), (443, 451, 450, 442), (444, 452, 451, 443), (420, 452, 444), (450, 458, 457, 449), (451, 459, 458, 450), (452, 460, 459, 451), (420, 460, 452), (446, 454, 453, 445), (447, 455, 454, 446), (448, 456, 455, 447), (449, 457, 456, 448), (455, 463, 462, 454), (456, 464, 463, 455), (457, 465, 464, 456), (458, 466, 465, 457), (459, 467, 466, 458), (460, 468, 467, 459), (420, 468, 460), (454, 462, 461, 453), (467, 475, 474, 466), (468, 476, 475, 467), (420, 476, 468), (462, 470, 469, 461), (463, 471, 470, 462), (464, 472, 471, 463), (465, 473, 472, 464), (466, 474, 473, 465), (472, 480, 479, 471), (473, 481, 480, 472), (474, 482, 481, 473), (475, 483, 482, 474), (476, 484, 483, 475), (420, 484, 476), (470, 478, 477, 707, 469), (471, 479, 478, 470), (484, 492, 491, 483), (420, 492, 484), (478, 486, 485, 477), (479, 487, 486, 478), (480, 488, 487, 479), (481, 489, 488, 480), (482, 490, 489, 481), (483, 491, 490, 482), (488, 496, 495, 487), (489, 497, 496, 488), (490, 498, 497, 489), (491, 499, 498, 490), (492, 500, 499, 491), (420, 500, 492), (486, 494, 493, 485), (487, 495, 494, 486), (500, 508, 507, 499), (420, 508, 500), (494, 502, 501, 493), (495, 503, 502, 494), (496, 504, 503, 495), (497, 505, 504, 496), (498, 506, 505, 497), (499, 507, 506, 498), (505, 510, 259, 504), (506, 511, 510, 505), (507, 512, 511, 506), (508, 513, 512, 507), (420, 513, 508), (276, 700, 701, 277), (503, 509, 258, 502), (504, 259, 509, 503), (27, 19, 517, 518), (469, 707, 536, 530), (3, 688, 689, 515), (236, 228, 522, 725, 523), (501, 578, 561, 534), (43, 35, 292, 300), (51, 43, 300, 308), (59, 51, 308, 316), (67, 59, 316, 324), (75, 67, 324, 332), (83, 75, 332, 340), (91, 83, 340, 348), (99, 91, 348, 356), (107, 99, 356, 364), (115, 107, 364, 372), (123, 115, 372, 380), (131, 123, 380, 388), (139, 131, 388, 396), (147, 139, 396, 404), (155, 147, 404, 412), (164, 155, 412, 421), (172, 164, 421, 429), (180, 172, 429, 437), (188, 180, 437, 445), (196, 188, 445, 453), (204, 196, 453, 461), (212, 204, 461, 469), (220, 722, 535, 521), (268, 276, 527, 734, 526), (292, 35, 519, 529), (212, 469, 530, 520), (284, 706, 538, 528), (525, 526, 550, 549), (533, 534, 557, 556), (518, 517, 542, 543), (532, 731, 732, 554), (576, 570, 587, 589), (517, 729, 728, 542), (514, 696, 525, 549), (535, 536, 559, 558), (531, 532, 554, 555), (485, 493, 533, 731, 532), (11, 3, 515, 516), (276, 284, 528, 527), (228, 220, 521, 522), (260, 268, 526, 525), (244, 236, 523, 524), (477, 485, 532, 531), (35, 720, 537, 519), (493, 501, 534, 533), (19, 11, 516, 729, 517), (695, 719, 718, 567), (516, 515, 539, 541), (562, 560, 577, 579), (557, 592, 712, 713), (542, 728, 727, 715), (545, 554, 708, 710), (543, 542, 551, 552), (544, 543, 552, 553), (545, 546, 555, 554), (556, 557, 713, 711), (541, 539, 590, 714), (546, 558, 559, 555), (537, 518, 543, 544), (534, 561, 592, 557), (588, 565, 571, 589), (526, 734, 733, 550), (527, 528, 552, 551), (522, 521, 546, 545), (528, 538, 553, 552), (521, 535, 558, 546), (523, 725, 724, 547), (515, 689, 687, 539), (536, 531, 555, 559), (524, 523, 547, 548), (520, 558, 559, 530), (535, 558, 520), (559, 536, 530), (544, 519, 529, 553), (553, 529, 538), (519, 544, 537), (568, 575, 585, 584), (565, 588, 574), (577, 595, 693, 583), (567, 568, 584, 583), (549, 550, 717, 718), (550, 733, 735, 717), (547, 724, 726, 709), (551, 542, 715, 716), (548, 547, 709, 591), (554, 732, 730, 708), (590, 598, 607, 599), (564, 574, 588, 582), (573, 580, 563), (579, 577, 583, 584), (580, 579, 584, 585), (581, 582, 587, 586), (598, 593, 608, 662, 607), (582, 588, 589, 587), (573, 562, 579, 580), (575, 569, 585), (570, 572, 586, 587), (569, 563, 580, 585), (572, 540, 694, 586), (566, 564, 582, 581), (576, 589, 571), (539, 687, 598, 590), (595, 577, 601, 609), (0, 257, 697, 688, 750), (578, 257, 0, 743, 692), (560, 590, 599, 600), (602, 605, 617, 614), (600, 599, 611, 612), (659, 609, 621, 663), (593, 595, 609, 659, 608), (577, 560, 600, 601), (591, 566, 603, 606), (596, 594, 604, 660, 605), (597, 591, 606, 610), (566, 581, 602, 603), (581, 596, 605, 602), (594, 597, 610, 661, 604), (617, 664, 616, 628, 668, 629), (614, 617, 629, 626), (612, 611, 623, 624), (620, 663, 621, 633, 667, 632), (601, 600, 612, 613), (609, 601, 613, 621), (606, 603, 615, 618), (661, 610, 622, 665), (603, 602, 614, 615), (610, 606, 618, 622), (599, 607, 619, 611), (626, 629, 641, 638), (624, 623, 635, 636), (667, 633, 645, 671), (673, 674, 670, 669), (613, 612, 624, 625), (621, 613, 625, 633), (618, 615, 627, 630), (616, 665, 622, 634, 669, 628), (615, 614, 626, 627), (622, 618, 630, 634), (611, 619, 631, 623), (619, 666, 620, 632, 670, 631), (635, 643, 655, 647), (646, 642, 654, 658), (639, 638, 650, 651), (640, 673, 646, 658, 652), (628, 669, 670, 632, 667, 668), (625, 624, 636, 637), (633, 625, 637, 645), (630, 627, 639, 642), (669, 634, 646, 673), (627, 626, 638, 639), (634, 630, 642, 646), (623, 631, 643, 635), (658, 654, 651, 652), (652, 651, 650, 653), (648, 656, 657, 649), (647, 655, 656, 648), (643, 674, 644, 656, 655), (644, 671, 645, 657, 656), (636, 635, 647, 648), (638, 641, 653, 650), (641, 672, 640, 652, 653), (637, 636, 648, 649), (645, 637, 649, 657), (642, 639, 651, 654), (607, 662, 666, 619), (605, 660, 664, 617), (616, 620, 666, 665), (616, 664, 663, 620), (663, 664, 660, 659), (604, 661, 662, 608, 659, 660), (666, 662, 661, 665), (671, 644, 674, 673, 640, 672), (629, 668, 672, 641), (631, 670, 674, 643), (671, 672, 668, 667), (678, 676, 682, 684), (677, 679, 685, 683), (131, 132, 680, 679), (124, 116, 676, 678), (132, 124, 678, 680), (116, 115, 675, 676), (682, 681, 683, 684), (684, 683, 685, 686), (680, 678, 684, 686), (679, 680, 686, 685), (675, 677, 683, 681), (676, 675, 681, 682), (696, 697, 260, 525), (693, 695, 567, 583), (597, 690, 548, 591), (690, 691, 524, 548), (691, 692, 244, 524), (694, 596, 581, 586), (696, 514, 719, 598, 687, 689, 688, 697), (561, 578, 692, 691, 690, 597, 712, 592), (699, 701, 700, 702, 698), (704, 699, 698, 705, 703), (578, 501, 703, 705), (260, 697, 702, 700), (257, 578, 705, 698), (697, 257, 698, 702), (502, 258, 699, 704), (260, 700, 276, 268), (701, 261, 269, 277), (501, 493, 485, 703), (494, 502, 704, 486), (703, 485, 486, 704), (536, 538, 706, 707), (538, 706, 292, 529), (536, 707, 477, 531), (536, 538, 529, 530), (706, 707, 469, 292), (292, 469, 530, 529), (457, 312, 320, 449), (456, 311, 312, 457), (319, 448, 449, 320), (311, 456, 448, 319), (591, 709, 564, 566), (709, 726, 574, 564), (710, 708, 571, 565), (713, 712, 540, 572), (708, 730, 576, 571), (712, 597, 594, 596, 694, 540), (711, 713, 572, 570), (714, 590, 560, 562), (715, 727, 573, 563), (717, 735, 575, 568), (718, 719, 514, 549), (716, 715, 563, 569), (718, 717, 568, 567), (537, 720, 27, 518), (721, 720, 35, 36), (723, 722, 220, 221), (535, 722, 212, 520), (574, 726, 710, 565), (726, 724, 545, 710), (724, 725, 522, 545), (727, 728, 541, 714), (573, 727, 714, 562), (728, 729, 516, 541), (598, 719, 695, 693, 595, 593), (576, 730, 711, 570), (730, 732, 556, 711), (732, 731, 533, 556), (735, 733, 551, 716), (575, 735, 716, 569), (733, 734, 527, 551), (736, 125, 133, 134), (737, 125, 126), (135, 736, 134), (737, 119, 118), (741, 739, 252, 2), (742, 256, 163), (738, 740, 253, 254), (745, 743, 0, 1), (744, 738, 254, 255), (739, 745, 1, 252), (742, 744, 255, 256), (740, 741, 2, 253), (752, 749, 5, 6), (749, 747, 4, 5), (748, 751, 9, 10), (746, 752, 6, 7), (748, 163, 256), (753, 746, 7, 8), (747, 750, 688, 3, 4), (751, 753, 8, 9), (754, 755, 761, 760), (755, 754, 758, 759), (760, 761, 763, 762), (762, 763, 757, 756)])
me_sphere.polygons.foreach_set('material_index', [3, 3, 3, 3, 3, 1, 1, 3, 0, 0, 0, 0, 0, 0, 0, 0, 0, 0, 0, 0, 0, 0, 0, 0, 0, 0, 0, 0, 0, 0, 0, 0, 0, 0, 0, 0, 0, 0, 0, 0, 0, 0, 0, 0, 0, 0, 1, 0, 0, 0, 1, 0, 0, 0, 0, 0, 0, 0, 0, 0, 0, 1, 0, 0, 0, 1, 0, 0, 0, 0, 0, 0, 0, 0, 0, 0, 1, 0, 0, 0, 1, 0, 0, 0, 0, 0, 0, 0, 0, 0, 0, 0, 1, 0, 0, 0, 0, 0, 0, 0, 0, 0, 0, 1, 0, 0, 0, 1, 0, 0, 0, 0, 1, 1, 1, 1, 1, 1, 1, 1, 3, 3, 3, 1, 1, 1, 3, 3, 3, 3, 3, 3, 3, 3, 1, 1, 1, 1, 1, 1, 1, 1, 1, 1, 0, 0, 0, 0, 0, 1, 0, 0, 0, 1, 0, 0, 0, 0, 0, 0, 0, 0, 0, 0, 0, 1, 0, 0, 0, 1, 0, 0, 0, 0, 0, 0, 0, 0, 0, 0, 1, 0, 0, 0, 1, 0, 0, 0, 0, 0, 0, 0, 0, 0, 0, 0, 1, 0, 0, 0, 0, 0, 0, 0, 0, 0, 0, 1, 0, 0, 0, 1, 0, 0, 0, 0, 0, 0, 0, 0, 0, 0, 1, 0, 0, 0, 0, 0, 0, 0, 0, 0, 0, 0, 0, 0, 0, 0, 0, 0, 0, 0, 0, 0, 0, 0, 0, 0, 1, 1, 1, 1, 1, 1, 1, 1, 0, 0, 0, 0, 0, 0, 2, 0, 0, 0, 0, 0, 0, 0, 0, 0, 0, 0, 0, 0, 0, 0, 0, 0, 0, 0, 0, 0, 0, 0, 0, 0, 0, 0, 0, 0, 0, 0, 0, 0, 0, 0, 0, 0, 0, 0, 1, 0, 0, 0, 1, 0, 0, 0, 0, 0, 0, 0, 0, 0, 0, 1, 0, 0, 0, 1, 0, 0, 0, 0, 0, 0, 0, 0, 0, 0, 1, 0, 0, 0, 1, 0, 0, 0, 0, 0, 0, 0, 0, 0, 0, 0, 1, 0, 0, 0, 0, 0, 0, 0, 0, 0, 0, 1, 0, 0, 0, 1, 0, 0, 0, 0, 0, 0, 0, 0, 0, 0, 0, 1, 0, 0, 0, 1, 0, 0, 0, 0, 0, 0, 0, 0, 0, 0, 1, 0, 0, 0, 1, 0, 0, 0, 0, 0, 0, 0, 0, 0, 0, 1, 0, 0, 0, 1, 0, 0, 0, 0, 0, 0, 0, 0, 0, 0, 0, 1, 0, 0, 0, 1, 0, 0, 0, 0, 0, 0, 0, 0, 0, 0, 1, 0, 0, 0, 1, 0, 0, 0, 0, 0, 0, 0, 0, 0, 0, 0, 1, 0, 0, 0, 0, 0, 0, 0, 0, 0, 0, 1, 0, 0, 0, 1, 0, 0, 0, 0, 0, 0, 0, 0, 0, 0, 0, 0, 0, 0, 0, 0, 0, 0, 0, 0, 0, 0, 0, 0, 0, 0, 0, 0, 0, 0, 0, 0, 0, 0, 0, 0, 0, 0, 0, 0, 0, 2, 0, 0, 0, 0, 1, 0, 0, 1, 1, 1, 1, 1, 1, 1, 1, 1, 1, 1, 1, 1, 1, 1, 1, 1, 1, 1, 1, 1, 1, 0, 0, 1, 1, 0, 0, 0, 1, 1, 1, 0, 0, 0, 1, 0, 0, 0, 0, 0, 0, 0, 1, 0, 0, 1, 0, 1, 0, 0, 1, 1, 1, 1, 0, 0, 1, 1, 0, 1, 0, 1, 1, 1, 1, 0, 1, 1, 0, 1, 1, 1, 1, 1, 1, 1, 1, 1, 1, 0, 0, 0, 1, 0, 1, 1, 1, 1, 1, 1, 1, 1, 1, 1, 1, 1, 1, 1, 1, 1, 1, 1, 2, 2, 1, 1, 1, 1, 1, 1, 1, 1, 1, 1, 1, 1, 1, 1, 1, 1, 1, 1, 1, 1, 1, 1, 1, 1, 1, 1, 1, 1, 1, 1, 1, 1, 1, 1, 1, 1, 1, 1, 1, 1, 1, 1, 1, 1, 1, 1, 1, 1, 1, 1, 1, 1, 1, 1, 1, 1, 1, 1, 1, 1, 1, 1, 1, 1, 1, 1, 1, 1, 1, 1, 1, 1, 1, 1, 1, 1, 1, 1, 1, 1, 1, 1, 0, 1, 1, 1, 1, 1, 0, 0, 2, 2, 2, 2, 2, 2, 2, 2, 2, 2, 2, 2, 2, 0, 0, 2, 2, 2, 2, 2, 2, 2, 1, 1, 1, 1, 1, 1, 1, 1, 1, 1, 0, 1, 1, 0, 1, 0, 1, 1, 1, 1, 0, 1, 0, 1, 1, 0, 0, 1, 1, 1, 1, 3, 1, 1, 3, 3, 3, 1, 3, 3, 3, 3, 1, 1, 1, 1, 3, 1, 1, 1, 3, 3, 3, 3])
_uv = me_sphere.uv_layers.new(name='UVMap')
_uv.uv.foreach_set('vector', [0.2034, 0.909, 0.2034, 0.9476, 0.1847, 0.9476, 0.1847, 0.909, 0.2034, 0.8703, 0.2034, 0.909, 0.1847, 0.909, 0.1847, 0.8703, 0.2034, 0.8317, 0.2034, 0.8703, 0.1847, 0.8703, 0.1847, 0.8317, 0.2034, 0.7931, 0.2034, 0.8317, 0.1847, 0.8317, 0.1847, 0.7931, 0.2034, 0.7545, 0.2034, 0.7931, 0.1847, 0.7931, 0.1847, 0.7545, 0.006756, 0.1048, 0.01989, 0.1082, 0.02018, 0.1128, 0.2767, 0.08955, 0.3097, 0.08958, 0.3094, 0.1264, 0.2763, 0.1264, 0.2034, 0.9476, 0.2034, 0.9862, 0.1847, 0.9862, 0.1847, 0.9476, 0.6562, -0.334, 0.6562, -0.2715, 0.625, -0.2715, 0.625, -0.334, 0.6562, -0.3965, 0.6562, -0.334, 0.625, -0.334, 0.625, -0.3965, 0.6562, -0.459, 0.6562, -0.3965, 0.625, -0.3965, 0.625, -0.459, 0.6562, -0.5215, 0.6562, -0.459, 0.625, -0.459, 0.625, -0.5215, 0.6562, -0.584, 0.6562, -0.5215, 0.625, -0.5215, 0.625, -0.584, 0.6562, -0.6465, 0.6562, -0.584, 0.625, -0.584, 0.625, -0.6465, 0.6406, -0.709, 0.6562, -0.6465, 0.625, -0.6465, 0.6562, -0.2715, 0.6562, -0.209, 0.625, -0.209, 0.625, -0.2715, 0.625, -0.584, 0.625, -0.5215, 0.5938, -0.5215, 0.5938, -0.584, 0.625, -0.6465, 0.625, -0.584, 0.5938, -0.584, 0.5938, -0.6465, 0.6094, -0.709, 0.625, -0.6465, 0.5938, -0.6465, 0.625, -0.2715, 0.625, -0.209, 0.5938, -0.209, 0.5938, -0.2715, 0.625, -0.334, 0.625, -0.2715, 0.5938, -0.2715, 0.5938, -0.334, 0.625, -0.3965, 0.625, -0.334, 0.5938, -0.334, 0.5938, -0.3965, 0.625, -0.459, 0.625, -0.3965, 0.5938, -0.3965, 0.5938, -0.459, 0.625, -0.5215, 0.625, -0.459, 0.5938, -0.459, 0.5938, -0.5215, 0.5938, -0.3965, 0.5938, -0.334, 0.5625, -0.334, 0.5625, -0.3965, 0.5938, -0.459, 0.5938, -0.3965, 0.5625, -0.3965, 0.5625, -0.459, 0.5938, -0.5215, 0.5938, -0.459, 0.5625, -0.459, 0.5625, -0.5215, 0.5938, -0.584, 0.5938, -0.5215, 0.5625, -0.5215, 0.5625, -0.584, 0.5938, -0.6465, 0.5938, -0.584, 0.5625, -0.584, 0.5625, -0.6465, 0.5781, -0.709, 0.5938, -0.6465, 0.5625, -0.6465, 0.5938, -0.2715, 0.5938, -0.209, 0.5625, -0.209, 0.5625, -0.2715, 0.5938, -0.334, 0.5938, -0.2715, 0.5625, -0.2715, 0.5625, -0.334, 0.5625, -0.6465, 0.5625, -0.584, 0.5312, -0.584, 0.5312, -0.6465, 0.5469, -0.709, 0.5625, -0.6465, 0.5312, -0.6465, 0.5625, -0.2715, 0.5625, -0.209, 0.5422, -0.209, 0.5427, -0.2715, 0.5625, -0.334, 0.5625, -0.2715, 0.5427, -0.2715, 0.5312, -0.2715, 0.5312, -0.334, 0.5625, -0.3965, 0.5625, -0.334, 0.5312, -0.334, 0.5312, -0.3965, 0.5625, -0.459, 0.5625, -0.3965, 0.5312, -0.3965, 0.5312, -0.459, 0.5625, -0.5215, 0.5625, -0.459, 0.5312, -0.459, 0.5312, -0.5215, 0.5625, -0.584, 0.5625, -0.5215, 0.5312, -0.5215, 0.5312, -0.584, 0.5312, -0.3965, 0.5312, -0.334, 0.5, -0.334, 0.5, -0.3965, 0.5312, -0.459, 0.5312, -0.3965, 0.5, -0.3965, 0.5, -0.459, 0.5312, -0.5215, 0.5312, -0.459, 0.5, -0.459, 0.5, -0.5215, 0.5312, -0.584, 0.5312, -0.5215, 0.5, -0.5215, 0.5, -0.584, 0.5312, -0.6465, 0.5312, -0.584, 0.5, -0.584, 0.5, -0.6465, 0.5156, -0.709, 0.5312, -0.6465, 0.5, -0.6465, 0.5312, -0.2715, 0.5312, -0.209, 0.5, -0.209, 0.5, -0.2715, 0.5312, -0.334, 0.5312, -0.2715, 0.5, -0.2715, 0.5, -0.334, 0.5, -0.6465, 0.5, -0.584, 0.4688, -0.584, 0.4688, -0.6465, 0.4844, -0.709, 0.5, -0.6465, 0.4688, -0.6465, 0.5, -0.2715, 0.5, -0.209, 0.4688, -0.209, 0.4688, -0.2715, 0.5, -0.334, 0.5, -0.2715, 0.4688, -0.2715, 0.4688, -0.334, 0.5, -0.3965, 0.5, -0.334, 0.4688, -0.334, 0.4688, -0.3965, 0.5, -0.459, 0.5, -0.3965, 0.4688, -0.3965, 0.4688, -0.459, 0.5, -0.5215, 0.5, -0.459, 0.4688, -0.459, 0.4688, -0.5215, 0.5, -0.584, 0.5, -0.5215, 0.4688, -0.5215, 0.4688, -0.584, 0.4688, -0.459, 0.4688, -0.3965, 0.4375, -0.3965, 0.4375, -0.459, 0.4688, -0.5215, 0.4688, -0.459, 0.4375, -0.459, 0.4375, -0.5215, 0.4688, -0.584, 0.4688, -0.5215, 0.4375, -0.5215, 0.4375, -0.584, 0.4688, -0.6465, 0.4688, -0.584, 0.4375, -0.584, 0.4375, -0.6465, 0.4531, -0.709, 0.4688, -0.6465, 0.4375, -0.6465, 0.4688, -0.2715, 0.4688, -0.209, 0.4375, -0.209, 0.4375, -0.2715, 0.4688, -0.334, 0.4688, -0.2715, 0.4375, -0.2715, 0.4375, -0.334, 0.4688, -0.3965, 0.4688, -0.334, 0.4375, -0.334, 0.4375, -0.3965, 0.4219, -0.709, 0.4375, -0.6465, 0.4062, -0.6465, 0.4375, -0.2715, 0.4375, -0.209, 0.4062, -0.209, 0.4062, -0.2715, 0.4375, -0.334, 0.4375, -0.2715, 0.4062, -0.2715, 0.4062, -0.334, 0.4375, -0.3965, 0.4375, -0.334, 0.4062, -0.334, 0.4062, -0.3965, 0.4375, -0.459, 0.4375, -0.3965, 0.4062, -0.3965, 0.4062, -0.459, 0.4375, -0.5215, 0.4375, -0.459, 0.4062, -0.459, 0.4062, -0.5215, 0.4375, -0.584, 0.4375, -0.5215, 0.4062, -0.5215, 0.4062, -0.584, 0.4375, -0.6465, 0.4375, -0.584, 0.4062, -0.584, 0.4062, -0.6465, 0.4062, -0.5215, 0.4062, -0.459, 0.375, -0.459, 0.375, -0.5215, 0.4062, -0.584, 0.4062, -0.5215, 0.375, -0.5215, 0.375, -0.584, 0.4062, -0.6465, 0.4062, -0.584, 0.375, -0.584, 0.375, -0.6465, 0.3906, -0.709, 0.4062, -0.6465, 0.375, -0.6465, 0.4062, -0.2715, 0.4062, -0.209, 0.375, -0.209, 0.375, -0.2715, 0.4062, -0.334, 0.4062, -0.2715, 0.375, -0.2715, 0.375, -0.334, 0.4062, -0.3965, 0.4062, -0.334, 0.375, -0.334, 0.375, -0.3965, 0.4062, -0.459, 0.4062, -0.3965, 0.375, -0.3965, 0.375, -0.459, 0.375, -0.2715, 0.375, -0.209, 0.3437, -0.209, 0.3438, -0.2715, 0.375, -0.334, 0.375, -0.2715, 0.3438, -0.2715, 0.3438, -0.334, 0.375, -0.3965, 0.375, -0.334, 0.3438, -0.334, 0.3438, -0.3965, 0.375, -0.459, 0.375, -0.3965, 0.3438, -0.3965, 0.3438, -0.459, 0.375, -0.5215, 0.375, -0.459, 0.3438, -0.459, 0.3438, -0.5215, 0.375, -0.584, 0.375, -0.5215, 0.3438, -0.5215, 0.3438, -0.584, 0.375, -0.6465, 0.375, -0.584, 0.3438, -0.584, 0.3438, -0.6465, 0.3594, -0.709, 0.375, -0.6465, 0.3438, -0.6465, 0.3438, -0.5215, 0.3438, -0.459, 0.3125, -0.459, 0.3125, -0.5215, 0.3438, -0.584, 0.3438, -0.5215, 0.3125, -0.5215, 0.3125, -0.584, 0.3438, -0.6465, 0.3438, -0.584, 0.3125, -0.584, 0.3125, -0.6465, 0.3281, -0.709, 0.3438, -0.6465, 0.3125, -0.6465, 0.3438, -0.2715, 0.3437, -0.209, 0.3125, -0.209, 0.3125, -0.2715, 0.3438, -0.334, 0.3438, -0.2715, 0.3125, -0.2715, 0.3125, -0.334, 0.3438, -0.3965, 0.3438, -0.334, 0.3125, -0.334, 0.3125, -0.3965, 0.3438, -0.459, 0.3438, -0.3965, 0.3125, -0.3965, 0.3125, -0.459, 0.3125, -0.334, 0.3125, -0.2715, 0.2812, -0.2715, 0.2812, -0.334, 0.3125, -0.3965, 0.3125, -0.334, 0.2812, -0.334, 0.2812, -0.3965, 0.3125, -0.459, 0.3125, -0.3965, 0.2812, -0.3965, 0.2812, -0.459, 0.3125, -0.5215, 0.3125, -0.459, 0.2812, -0.459, 0.2812, -0.5215, 0.3125, -0.584, 0.3125, -0.5215, 0.2812, -0.5215, 0.2812, -0.584, 0.3125, -0.6465, 0.3125, -0.584, 0.2812, -0.584, 0.2812, -0.6465, 0.2969, -0.709, 0.3125, -0.6465, 0.2812, -0.6465, 0.3125, -0.2715, 0.3125, -0.209, 0.2812, -0.209, 0.2812, -0.2715, 0.2812, -0.584, 0.2812, -0.5215, 0.25, -0.5215, 0.25, -0.584, 0.2812, -0.6465, 0.2812, -0.584, 0.25, -0.584, 0.25, -0.6465, 0.2656, -0.709, 0.2812, -0.6465, 0.25, -0.6465, 0.2812, -0.2715, 0.2812, -0.209, 0.25, -0.209, 0.25, -0.2715, 0.2812, -0.334, 0.2812, -0.2715, 0.25, -0.2715, 0.25, -0.334, 0.2812, -0.3965, 0.2812, -0.334, 0.25, -0.334, 0.25, -0.3965, 0.2812, -0.459, 0.2812, -0.3965, 0.25, -0.3965, 0.25, -0.459, 0.2812, -0.5215, 0.2812, -0.459, 0.25, -0.459, 0.25, -0.5215, 0.6662, 0.5909, 0.7287, 0.591, 0.7287, 0.6222, 0.6662, 0.6222, 0.6037, 0.5908, 0.6662, 0.5909, 0.6662, 0.6222, 0.6037, 0.6221, 0.5412, 0.5908, 0.6037, 0.5908, 0.6037, 0.6221, 0.5412, 0.622, 0.4787, 0.5907, 0.5412, 0.5908, 0.5412, 0.622, 0.4787, 0.622, 0.4162, 0.5907, 0.4787, 0.5907, 0.4787, 0.622, 0.4162, 0.6219, 0.3537, 0.5906, 0.4162, 0.5907, 0.4162, 0.6219, 0.3537, 0.6219, 0.2912, 0.6062, 0.3537, 0.5906, 0.3537, 0.6219, 0.25, -0.2715, 0.25, -0.209, 0.2187, -0.209, 0.2188, -0.2715, 0.1751, 0.8329, 0.1751, 0.8715, 0.1558, 0.8715, 0.1558, 0.8329, 0.1751, 0.7943, 0.1751, 0.8329, 0.1558, 0.8329, 0.1558, 0.7943, 0.1655, 0.7557, 0.1751, 0.7943, 0.1558, 0.7943, 0.292, 0.6424, 0.2905, 0.6338, 0.3251, 0.6338, 0.3268, 0.6423, 0.6662, 0.6222, 0.7287, 0.6222, 0.7287, 0.6535, 0.6662, 0.6534, 0.6037, 0.6221, 0.6662, 0.6222, 0.6662, 0.6534, 0.6037, 0.6377, 0.1751, 0.9102, 0.1655, 0.9488, 0.1558, 0.9488, 0.1558, 0.9102, 0.1751, 0.8715, 0.1751, 0.9102, 0.1558, 0.9102, 0.1558, 0.8715, 0.1558, 0.9488, 0.1558, 0.9874, 0.1462, 0.9488, 0.1558, 0.9102, 0.1558, 0.9488, 0.1462, 0.9488, 0.1365, 0.9102, 0.1558, 0.8715, 0.1558, 0.9102, 0.1365, 0.9102, 0.1365, 0.8715, 0.1558, 0.8329, 0.1558, 0.8715, 0.1365, 0.8715, 0.1365, 0.8329, 0.1558, 0.7943, 0.1558, 0.8329, 0.1365, 0.8329, 0.1365, 0.7943, 0.1462, 0.7557, 0.1558, 0.7943, 0.1365, 0.7943, 0.2906, 0.6509, 0.292, 0.6424, 0.3268, 0.6423, 0.3252, 0.6508, 0.6662, 0.6534, 0.7287, 0.6535, 0.7287, 0.6847, 0.6662, 0.6847, 0.3537, 0.6844, 0.4162, 0.6844, 0.4161, 0.7157, 0.3536, 0.7156, 0.2911, 0.6999, 0.3537, 0.6844, 0.3536, 0.7156, 0.1562, -0.2715, 0.1562, -0.209, 0.125, -0.209, 0.125, -0.2715, 0.6662, 0.6847, 0.7287, 0.6847, 0.7286, 0.716, 0.6661, 0.7159, 0.6037, 0.6846, 0.6662, 0.6847, 0.6661, 0.7159, 0.6036, 0.7158, 0.5412, 0.6845, 0.6037, 0.6846, 0.6036, 0.7158, 0.5411, 0.7158, 0.4787, 0.6845, 0.5412, 0.6845, 0.5411, 0.7158, 0.4786, 0.7157, 0.4162, 0.6844, 0.4787, 0.6845, 0.4786, 0.7157, 0.4161, 0.7157, 0.125, -0.459, 0.125, -0.3965, 0.09375, -0.3965, 0.09375, -0.459, 0.125, -0.5215, 0.125, -0.459, 0.09375, -0.459, 0.09375, -0.5215, 0.125, -0.584, 0.125, -0.5215, 0.09375, -0.5215, 0.09375, -0.584, 0.125, -0.6465, 0.125, -0.584, 0.09375, -0.584, 0.09375, -0.6465, 0.1094, -0.709, 0.125, -0.6465, 0.09375, -0.6465, 0.125, -0.2715, 0.125, -0.209, 0.09375, -0.209, 0.09375, -0.2715, 0.125, -0.334, 0.125, -0.2715, 0.09375, -0.2715, 0.09375, -0.334, 0.125, -0.3965, 0.125, -0.334, 0.09375, -0.334, 0.09375, -0.3965, 0.07813, -0.709, 0.09375, -0.6465, 0.0625, -0.6465, 0.09375, -0.2715, 0.09375, -0.209, 0.0625, -0.209, 0.0625, -0.2715, 0.09375, -0.334, 0.09375, -0.2715, 0.0625, -0.2715, 0.0625, -0.334, 0.09375, -0.3965, 0.09375, -0.334, 0.0625, -0.334, 0.0625, -0.3965, 0.09375, -0.459, 0.09375, -0.3965, 0.0625, -0.3965, 0.0625, -0.459, 0.09375, -0.5215, 0.09375, -0.459, 0.0625, -0.459, 0.0625, -0.5215, 0.09375, -0.584, 0.09375, -0.5215, 0.0625, -0.5215, 0.0625, -0.584, 0.09375, -0.6465, 0.09375, -0.584, 0.0625, -0.584, 0.0625, -0.6465, 0.0625, -0.459, 0.0625, -0.3965, 0.03125, -0.3965, 0.03125, -0.459, 0.0625, -0.5215, 0.0625, -0.459, 0.03125, -0.459, 0.03125, -0.5215, 0.0625, -0.584, 0.0625, -0.5215, 0.03125, -0.5215, 0.03125, -0.584, 0.0625, -0.6465, 0.0625, -0.584, 0.03125, -0.584, 0.03125, -0.6465, 0.04688, -0.709, 0.0625, -0.6465, 0.03125, -0.6465, 0.0625, -0.2715, 0.0625, -0.209, 0.03125, -0.209, 0.03125, -0.2715, 0.0625, -0.334, 0.0625, -0.2715, 0.03125, -0.2715, 0.03125, -0.334, 0.0625, -0.3965, 0.0625, -0.334, 0.03125, -0.334, 0.03125, -0.3965, 0.01563, -0.709, 0.03125, -0.6465, 7.451e-09, -0.6465, 0.03125, -0.2715, 0.03125, -0.209, -5.215e-08, -0.209, 7.451e-09, -0.2715, 0.03125, -0.334, 0.03125, -0.2715, 7.451e-09, -0.2715, 3.725e-08, -0.334, 0.03125, -0.3965, 0.03125, -0.334, 3.725e-08, -0.334, 7.451e-09, -0.3965, 0.03125, -0.459, 0.03125, -0.3965, 7.451e-09, -0.3965, 3.725e-08, -0.459, 0.03125, -0.5215, 0.03125, -0.459, 3.725e-08, -0.459, 7.451e-09, -0.5215, 0.03125, -0.584, 0.03125, -0.5215, 7.451e-09, -0.5215, 7.451e-09, -0.584, 0.03125, -0.6465, 0.03125, -0.584, 7.451e-09, -0.584, 7.451e-09, -0.6465, 7.451e-09, -0.5215, 3.725e-08, -0.459, -0.03125, -0.459, -0.03125, -0.5215, 7.451e-09, -0.584, 7.451e-09, -0.5215, -0.03125, -0.5215, -0.03125, -0.584, 7.451e-09, -0.6465, 7.451e-09, -0.584, -0.03125, -0.584, -0.03125, -0.6465, -0.01563, -0.709, 7.451e-09, -0.6465, -0.03125, -0.6465, 7.451e-09, -0.2715, -5.215e-08, -0.209, -0.03125, -0.209, -0.03125, -0.2715, 3.725e-08, -0.334, 7.451e-09, -0.2715, -0.03125, -0.2715, -0.03125, -0.334, 7.451e-09, -0.3965, 3.725e-08, -0.334, -0.03125, -0.334, -0.03125, -0.3965, 3.725e-08, -0.459, 7.451e-09, -0.3965, -0.03125, -0.3965, -0.03125, -0.459, -0.03125, -0.2715, -0.03125, -0.209, -0.0625, -0.209, -0.0625, -0.2715, -0.03125, -0.334, -0.03125, -0.2715, -0.0625, -0.2715, -0.0625, -0.334, -0.03125, -0.3965, -0.03125, -0.334, -0.0625, -0.334, -0.0625, -0.3965, -0.03125, -0.459, -0.03125, -0.3965, -0.0625, -0.3965, -0.0625, -0.459, -0.03125, -0.5215, -0.03125, -0.459, -0.0625, -0.459, -0.0625, -0.5215, -0.03125, -0.584, -0.03125, -0.5215, -0.0625, -0.5215, -0.0625, -0.584, -0.03125, -0.6465, -0.03125, -0.584, -0.0625, -0.584, -0.0625, -0.6465, -0.04687, -0.709, -0.03125, -0.6465, -0.0625, -0.6465, 0.9375, -0.5215, 0.9375, -0.459, 0.9062, -0.459, 0.9062, -0.5215, 0.9375, -0.584, 0.9375, -0.5215, 0.9062, -0.5215, 0.9062, -0.584, 0.9375, -0.6465, 0.9375, -0.584, 0.9062, -0.584, 0.9062, -0.6465, 0.9219, -0.709, 0.9375, -0.6465, 0.9062, -0.6465, 0.9375, -0.2715, 0.9375, -0.209, 0.9062, -0.209, 0.9062, -0.2715, 0.9375, -0.334, 0.9375, -0.2715, 0.9062, -0.2715, 0.9062, -0.334, 0.9375, -0.3965, 0.9375, -0.334, 0.9062, -0.334, 0.9062, -0.3965, 0.9375, -0.459, 0.9375, -0.3965, 0.9062, -0.3965, 0.9062, -0.459, 0.9062, -0.334, 0.9062, -0.2715, 0.875, -0.2715, 0.875, -0.334, 0.9062, -0.3965, 0.9062, -0.334, 0.875, -0.334, 0.875, -0.3965, 0.9062, -0.459, 0.9062, -0.3965, 0.875, -0.3965, 0.875, -0.459, 0.9062, -0.5215, 0.9062, -0.459, 0.875, -0.459, 0.875, -0.5215, 0.9062, -0.584, 0.9062, -0.5215, 0.875, -0.5215, 0.875, -0.584, 0.9062, -0.6465, 0.9062, -0.584, 0.875, -0.584, 0.875, -0.6465, 0.8906, -0.709, 0.9062, -0.6465, 0.875, -0.6465, 0.9062, -0.2715, 0.9062, -0.209, 0.875, -0.209, 0.875, -0.2715, 0.875, -0.584, 0.875, -0.5215, 0.8437, -0.5215, 0.8438, -0.584, 0.875, -0.6465, 0.875, -0.584, 0.8438, -0.584, 0.8438, -0.6465, 0.8594, -0.709, 0.875, -0.6465, 0.8438, -0.6465, 0.875, -0.2715, 0.875, -0.209, 0.8437, -0.209, 0.8437, -0.2715, 0.875, -0.334, 0.875, -0.2715, 0.8437, -0.2715, 0.8438, -0.334, 0.875, -0.3965, 0.875, -0.334, 0.8438, -0.334, 0.8438, -0.3965, 0.875, -0.459, 0.875, -0.3965, 0.8438, -0.3965, 0.8438, -0.459, 0.875, -0.5215, 0.875, -0.459, 0.8438, -0.459, 0.8437, -0.5215, 0.8438, -0.3965, 0.8438, -0.334, 0.8125, -0.334, 0.8125, -0.3965, 0.8438, -0.459, 0.8438, -0.3965, 0.8125, -0.3965, 0.8125, -0.459, 0.8437, -0.5215, 0.8438, -0.459, 0.8125, -0.459, 0.8125, -0.5215, 0.8438, -0.584, 0.8437, -0.5215, 0.8125, -0.5215, 0.8125, -0.584, 0.8438, -0.6465, 0.8438, -0.584, 0.8125, -0.584, 0.8125, -0.6465, 0.8281, -0.709, 0.8438, -0.6465, 0.8125, -0.6465, 0.8437, -0.2715, 0.8437, -0.209, 0.8328, -0.209, 0.8323, -0.2715, 0.8438, -0.334, 0.8437, -0.2715, 0.8323, -0.2715, 0.8125, -0.2715, 0.8125, -0.334, 0.8125, -0.6465, 0.8125, -0.584, 0.7812, -0.584, 0.7812, -0.6465, 0.7969, -0.709, 0.8125, -0.6465, 0.7812, -0.6465, 0.8125, -0.2715, 0.8125, -0.209, 0.7812, -0.209, 0.7812, -0.2715, 0.8125, -0.334, 0.8125, -0.2715, 0.7812, -0.2715, 0.7812, -0.334, 0.8125, -0.3965, 0.8125, -0.334, 0.7812, -0.334, 0.7812, -0.3965, 0.8125, -0.459, 0.8125, -0.3965, 0.7812, -0.3965, 0.7812, -0.459, 0.8125, -0.5215, 0.8125, -0.459, 0.7812, -0.459, 0.7812, -0.5215, 0.8125, -0.584, 0.8125, -0.5215, 0.7812, -0.5215, 0.7812, -0.584, 0.7812, -0.3965, 0.7812, -0.334, 0.75, -0.334, 0.75, -0.3965, 0.7812, -0.459, 0.7812, -0.3965, 0.75, -0.3965, 0.75, -0.459, 0.7812, -0.5215, 0.7812, -0.459, 0.75, -0.459, 0.75, -0.5215, 0.7812, -0.584, 0.7812, -0.5215, 0.75, -0.5215, 0.75, -0.584, 0.7812, -0.6465, 0.7812, -0.584, 0.75, -0.584, 0.75, -0.6465, 0.7656, -0.709, 0.7812, -0.6465, 0.75, -0.6465, 0.7812, -0.2715, 0.7812, -0.209, 0.75, -0.209, 0.75, -0.2715, 0.7812, -0.334, 0.7812, -0.2715, 0.75, -0.2715, 0.75, -0.334, 0.75, -0.6465, 0.75, -0.584, 0.7188, -0.584, 0.7188, -0.6465, 0.7344, -0.709, 0.75, -0.6465, 0.7188, -0.6465, 0.75, -0.2715, 0.75, -0.209, 0.7187, -0.209, 0.7187, -0.2715, 0.75, -0.334, 0.75, -0.2715, 0.7187, -0.2715, 0.7188, -0.334, 0.75, -0.3965, 0.75, -0.334, 0.7188, -0.334, 0.7187, -0.3965, 0.75, -0.459, 0.75, -0.3965, 0.7187, -0.3965, 0.7188, -0.459, 0.75, -0.5215, 0.75, -0.459, 0.7188, -0.459, 0.7187, -0.5215, 0.75, -0.584, 0.75, -0.5215, 0.7187, -0.5215, 0.7188, -0.584, 0.1711, 0.04232, 0.1978, 0.03102, 0.1981, 0.05893, 0.1715, 0.06411, 0.1426, 0.05077, 0.1711, 0.04232, 0.1715, 0.06411, 0.143, 0.0677, 0.08867, 0.06072, 0.1426, 0.05077, 0.143, 0.0677, 0.08867, 0.07098, 0.02021, 0.06598, 0.08867, 0.06072, 0.08867, 0.07098, 0.01991, 0.07057, 0.006777, 0.07392, 0.02021, 0.06598, 0.01991, 0.07057, 0.2761, 0.0159, 0.3091, 0.01338, 0.3093, 0.04204, 0.3094, 0.05277, 0.2764, 0.05273, 0.2516, 0.02267, 0.2761, 0.0159, 0.2764, 0.05273, 0.2519, 0.05588, 0.1978, 0.03102, 0.2516, 0.02267, 0.2519, 0.05588, 0.1981, 0.05893, 0.6875, -0.3965, 0.6562, -0.3965, 0.6562, -0.334, 0.6875, -0.334, 0.6875, -0.459, 0.6562, -0.459, 0.6562, -0.3965, 0.6875, -0.3965, 0.6875, -0.5215, 0.6562, -0.5215, 0.6562, -0.459, 0.6875, -0.459, 0.6875, -0.584, 0.6562, -0.584, 0.6562, -0.5215, 0.6875, -0.5215, 0.6875, -0.6465, 0.6562, -0.6465, 0.6562, -0.584, 0.6875, -0.584, 0.6719, -0.709, 0.6562, -0.6465, 0.6875, -0.6465, 0.8504, 0.9977, 0.7966, 0.9842, 0.7972, 0.8829, 0.8512, 0.8845, 0.6875, -0.334, 0.6562, -0.334, 0.6562, -0.2715, 0.6875, -0.2715, 0.6562, -0.334, 0.625, -0.334, 0.625, -0.2715, 0.6562, -0.2715, 0.6562, -0.3965, 0.625, -0.3965, 0.625, -0.334, 0.6562, -0.334, 0.6562, -0.459, 0.625, -0.459, 0.625, -0.3965, 0.6562, -0.3965, 0.6562, -0.5215, 0.625, -0.5215, 0.625, -0.459, 0.6562, -0.459, 0.6562, -0.584, 0.625, -0.584, 0.625, -0.5215, 0.6562, -0.5215, 0.6562, -0.6465, 0.625, -0.6465, 0.625, -0.584, 0.6562, -0.584, 0.6406, -0.709, 0.625, -0.6465, 0.6562, -0.6465, 0.6562, -0.2715, 0.625, -0.2715, 0.625, -0.209, 0.6562, -0.209, 0.625, -0.584, 0.5938, -0.584, 0.5938, -0.5215, 0.625, -0.5215, 0.625, -0.6465, 0.5938, -0.6465, 0.5938, -0.584, 0.625, -0.584, 0.6094, -0.709, 0.5938, -0.6465, 0.625, -0.6465, 0.625, -0.2715, 0.5938, -0.2715, 0.5938, -0.209, 0.625, -0.209, 0.625, -0.334, 0.5938, -0.334, 0.5938, -0.2715, 0.625, -0.2715, 0.625, -0.3965, 0.5938, -0.3965, 0.5938, -0.334, 0.625, -0.334, 0.625, -0.459, 0.5938, -0.459, 0.5938, -0.3965, 0.625, -0.3965, 0.625, -0.5215, 0.5938, -0.5215, 0.5938, -0.459, 0.625, -0.459, 0.5938, -0.3965, 0.5625, -0.3965, 0.5625, -0.334, 0.5938, -0.334, 0.5938, -0.459, 0.5625, -0.459, 0.5625, -0.3965, 0.5938, -0.3965, 0.5938, -0.5215, 0.5625, -0.5215, 0.5625, -0.459, 0.5938, -0.459, 0.5938, -0.584, 0.5625, -0.584, 0.5625, -0.5215, 0.5938, -0.5215, 0.5938, -0.6465, 0.5625, -0.6465, 0.5625, -0.584, 0.5938, -0.584, 0.5781, -0.709, 0.5625, -0.6465, 0.5938, -0.6465, 0.5938, -0.2715, 0.5625, -0.2715, 0.5625, -0.209, 0.5938, -0.209, 0.5938, -0.334, 0.5625, -0.334, 0.5625, -0.2715, 0.5938, -0.2715, 0.5625, -0.6465, 0.5312, -0.6465, 0.5312, -0.584, 0.5625, -0.584, 0.5469, -0.709, 0.5312, -0.6465, 0.5625, -0.6465, 0.5625, -0.2715, 0.5312, -0.2715, 0.5312, -0.209, 0.5422, -0.209, 0.5625, -0.209, 0.5625, -0.334, 0.5312, -0.334, 0.5312, -0.2715, 0.5625, -0.2715, 0.5625, -0.3965, 0.5312, -0.3965, 0.5312, -0.334, 0.5625, -0.334, 0.5625, -0.459, 0.5312, -0.459, 0.5312, -0.3965, 0.5625, -0.3965, 0.5625, -0.5215, 0.5312, -0.5215, 0.5312, -0.459, 0.5625, -0.459, 0.5625, -0.584, 0.5312, -0.584, 0.5312, -0.5215, 0.5625, -0.5215, 0.5312, -0.3965, 0.5, -0.3965, 0.5, -0.334, 0.5312, -0.334, 0.5312, -0.459, 0.5, -0.459, 0.5, -0.3965, 0.5312, -0.3965, 0.5312, -0.5215, 0.5, -0.5215, 0.5, -0.459, 0.5312, -0.459, 0.5312, -0.584, 0.5, -0.584, 0.5, -0.5215, 0.5312, -0.5215, 0.5312, -0.6465, 0.5, -0.6465, 0.5, -0.584, 0.5312, -0.584, 0.5156, -0.709, 0.5, -0.6465, 0.5312, -0.6465, 0.5312, -0.2715, 0.5, -0.2715, 0.5, -0.209, 0.5312, -0.209, 0.5312, -0.334, 0.5, -0.334, 0.5, -0.2715, 0.5312, -0.2715, 0.5, -0.6465, 0.4688, -0.6465, 0.4688, -0.584, 0.5, -0.584, 0.4844, -0.709, 0.4688, -0.6465, 0.5, -0.6465, 0.5, -0.2715, 0.4688, -0.2715, 0.4688, -0.209, 0.5, -0.209, 0.5, -0.334, 0.4688, -0.334, 0.4688, -0.2715, 0.5, -0.2715, 0.5, -0.3965, 0.4688, -0.3965, 0.4688, -0.334, 0.5, -0.334, 0.5, -0.459, 0.4688, -0.459, 0.4688, -0.3965, 0.5, -0.3965, 0.5, -0.5215, 0.4688, -0.5215, 0.4688, -0.459, 0.5, -0.459, 0.5, -0.584, 0.4688, -0.584, 0.4688, -0.5215, 0.5, -0.5215, 0.4688, -0.459, 0.4375, -0.459, 0.4375, -0.3965, 0.4688, -0.3965, 0.4688, -0.5215, 0.4375, -0.5215, 0.4375, -0.459, 0.4688, -0.459, 0.4688, -0.584, 0.4375, -0.584, 0.4375, -0.5215, 0.4688, -0.5215, 0.4688, -0.6465, 0.4375, -0.6465, 0.4375, -0.584, 0.4688, -0.584, 0.4531, -0.709, 0.4375, -0.6465, 0.4688, -0.6465, 0.4688, -0.2715, 0.4375, -0.2715, 0.4375, -0.209, 0.4688, -0.209, 0.4688, -0.334, 0.4375, -0.334, 0.4375, -0.2715, 0.4688, -0.2715, 0.4688, -0.3965, 0.4375, -0.3965, 0.4375, -0.334, 0.4688, -0.334, 0.4219, -0.709, 0.4062, -0.6465, 0.4375, -0.6465, 0.4375, -0.2715, 0.4062, -0.2715, 0.4062, -0.209, 0.4375, -0.209, 0.4375, -0.334, 0.4062, -0.334, 0.4062, -0.2715, 0.4375, -0.2715, 0.4375, -0.3965, 0.4062, -0.3965, 0.4062, -0.334, 0.4375, -0.334, 0.4375, -0.459, 0.4062, -0.459, 0.4062, -0.3965, 0.4375, -0.3965, 0.4375, -0.5215, 0.4062, -0.5215, 0.4062, -0.459, 0.4375, -0.459, 0.4375, -0.584, 0.4062, -0.584, 0.4062, -0.5215, 0.4375, -0.5215, 0.4375, -0.6465, 0.4062, -0.6465, 0.4062, -0.584, 0.4375, -0.584, 0.4062, -0.5215, 0.375, -0.5215, 0.375, -0.459, 0.4062, -0.459, 0.4062, -0.584, 0.375, -0.584, 0.375, -0.5215, 0.4062, -0.5215, 0.4062, -0.6465, 0.375, -0.6465, 0.375, -0.584, 0.4062, -0.584, 0.3906, -0.709, 0.375, -0.6465, 0.4062, -0.6465, 0.4062, -0.2715, 0.375, -0.2715, 0.375, -0.209, 0.4062, -0.209, 0.4062, -0.334, 0.375, -0.334, 0.375, -0.2715, 0.4062, -0.2715, 0.4062, -0.3965, 0.375, -0.3965, 0.375, -0.334, 0.4062, -0.334, 0.4062, -0.459, 0.375, -0.459, 0.375, -0.3965, 0.4062, -0.3965, 0.375, -0.2715, 0.3438, -0.2715, 0.3437, -0.209, 0.375, -0.209, 0.375, -0.334, 0.3438, -0.334, 0.3438, -0.2715, 0.375, -0.2715, 0.375, -0.3965, 0.3438, -0.3965, 0.3438, -0.334, 0.375, -0.334, 0.375, -0.459, 0.3438, -0.459, 0.3438, -0.3965, 0.375, -0.3965, 0.375, -0.5215, 0.3438, -0.5215, 0.3438, -0.459, 0.375, -0.459, 0.375, -0.584, 0.3438, -0.584, 0.3438, -0.5215, 0.375, -0.5215, 0.375, -0.6465, 0.3438, -0.6465, 0.3438, -0.584, 0.375, -0.584, 0.3594, -0.709, 0.3438, -0.6465, 0.375, -0.6465, 0.3438, -0.5215, 0.3125, -0.5215, 0.3125, -0.459, 0.3438, -0.459, 0.3438, -0.584, 0.3125, -0.584, 0.3125, -0.5215, 0.3438, -0.5215, 0.3438, -0.6465, 0.3125, -0.6465, 0.3125, -0.584, 0.3438, -0.584, 0.3281, -0.709, 0.3125, -0.6465, 0.3438, -0.6465, 0.3438, -0.2715, 0.3125, -0.2715, 0.3125, -0.209, 0.3437, -0.209, 0.3438, -0.334, 0.3125, -0.334, 0.3125, -0.2715, 0.3438, -0.2715, 0.3438, -0.3965, 0.3125, -0.3965, 0.3125, -0.334, 0.3438, -0.334, 0.3438, -0.459, 0.3125, -0.459, 0.3125, -0.3965, 0.3438, -0.3965, 0.3125, -0.334, 0.2812, -0.334, 0.2812, -0.2715, 0.3125, -0.2715, 0.3125, -0.3965, 0.2812, -0.3965, 0.2812, -0.334, 0.3125, -0.334, 0.3125, -0.459, 0.2812, -0.459, 0.2812, -0.3965, 0.3125, -0.3965, 0.3125, -0.5215, 0.2812, -0.5215, 0.2812, -0.459, 0.3125, -0.459, 0.3125, -0.584, 0.2812, -0.584, 0.2812, -0.5215, 0.3125, -0.5215, 0.3125, -0.6465, 0.2812, -0.6465, 0.2812, -0.584, 0.3125, -0.584, 0.2969, -0.709, 0.2812, -0.6465, 0.3125, -0.6465, 0.3125, -0.2715, 0.2812, -0.2715, 0.2812, -0.209, 0.3125, -0.209, 0.2812, -0.584, 0.25, -0.584, 0.25, -0.5215, 0.2812, -0.5215, 0.2812, -0.6465, 0.25, -0.6465, 0.25, -0.584, 0.2812, -0.584, 0.2656, -0.709, 0.25, -0.6465, 0.2812, -0.6465, 0.2812, -0.2715, 0.25, -0.2715, 0.25, -0.209, 0.2812, -0.209, 0.2812, -0.334, 0.25, -0.334, 0.25, -0.2715, 0.2812, -0.2715, 0.2812, -0.3965, 0.25, -0.3965, 0.25, -0.334, 0.2812, -0.334, 0.2812, -0.459, 0.25, -0.459, 0.25, -0.3965, 0.2812, -0.3965, 0.2812, -0.5215, 0.25, -0.5215, 0.25, -0.459, 0.2812, -0.459, 0.25, -0.334, 0.2188, -0.334, 0.2188, -0.2715, 0.25, -0.2715, 0.25, -0.3965, 0.2188, -0.3965, 0.2188, -0.334, 0.25, -0.334, 0.25, -0.459, 0.2188, -0.459, 0.2188, -0.3965, 0.25, -0.3965, 0.25, -0.5215, 0.2187, -0.5215, 0.2188, -0.459, 0.25, -0.459, 0.25, -0.584, 0.2188, -0.584, 0.2187, -0.5215, 0.25, -0.5215, 0.25, -0.6465, 0.2188, -0.6465, 0.2188, -0.584, 0.25, -0.584, 0.2344, -0.709, 0.2188, -0.6465, 0.25, -0.6465, 0.25, -0.2715, 0.2188, -0.2715, 0.2187, -0.209, 0.25, -0.209, 0.2188, -0.584, 0.1875, -0.584, 0.1875, -0.5215, 0.2187, -0.5215, 0.2188, -0.6465, 0.1875, -0.6465, 0.1875, -0.584, 0.2188, -0.584, 0.2031, -0.709, 0.1875, -0.6465, 0.2188, -0.6465, 0.2188, -0.2715, 0.1875, -0.2715, 0.1875, -0.209, 0.2187, -0.209, 0.2188, -0.334, 0.1875, -0.334, 0.1875, -0.2715, 0.2188, -0.2715, 0.2188, -0.3965, 0.1875, -0.3965, 0.1875, -0.334, 0.2188, -0.334, 0.2188, -0.459, 0.1875, -0.459, 0.1875, -0.3965, 0.2188, -0.3965, 0.2187, -0.5215, 0.1875, -0.5215, 0.1875, -0.459, 0.2188, -0.459, 0.1875, -0.3965, 0.1562, -0.3965, 0.1562, -0.334, 0.1875, -0.334, 0.1875, -0.459, 0.1562, -0.459, 0.1562, -0.3965, 0.1875, -0.3965, 0.1875, -0.5215, 0.1562, -0.5215, 0.1562, -0.459, 0.1875, -0.459, 0.1875, -0.584, 0.1562, -0.584, 0.1562, -0.5215, 0.1875, -0.5215, 0.1875, -0.6465, 0.1562, -0.6465, 0.1562, -0.584, 0.1875, -0.584, 0.1719, -0.709, 0.1562, -0.6465, 0.1875, -0.6465, 0.1875, -0.2715, 0.1562, -0.2715, 0.1562, -0.209, 0.1875, -0.209, 0.1875, -0.334, 0.1562, -0.334, 0.1562, -0.2715, 0.1875, -0.2715, 0.1562, -0.6465, 0.125, -0.6465, 0.125, -0.584, 0.1562, -0.584, 0.1406, -0.709, 0.125, -0.6465, 0.1562, -0.6465, 0.1562, -0.2715, 0.125, -0.2715, 0.125, -0.209, 0.1562, -0.209, 0.1562, -0.334, 0.125, -0.334, 0.125, -0.2715, 0.1562, -0.2715, 0.1562, -0.3965, 0.125, -0.3965, 0.125, -0.334, 0.1562, -0.334, 0.1562, -0.459, 0.125, -0.459, 0.125, -0.3965, 0.1562, -0.3965, 0.1562, -0.5215, 0.125, -0.5215, 0.125, -0.459, 0.1562, -0.459, 0.1562, -0.584, 0.125, -0.584, 0.125, -0.5215, 0.1562, -0.5215, 0.125, -0.459, 0.09375, -0.459, 0.09375, -0.3965, 0.125, -0.3965, 0.125, -0.5215, 0.09375, -0.5215, 0.09375, -0.459, 0.125, -0.459, 0.125, -0.584, 0.09375, -0.584, 0.09375, -0.5215, 0.125, -0.5215, 0.125, -0.6465, 0.09375, -0.6465, 0.09375, -0.584, 0.125, -0.584, 0.1094, -0.709, 0.09375, -0.6465, 0.125, -0.6465, 0.125, -0.2715, 0.09375, -0.2715, 0.09375, -0.209, 0.125, -0.209, 0.125, -0.334, 0.09375, -0.334, 0.09375, -0.2715, 0.125, -0.2715, 0.125, -0.3965, 0.09375, -0.3965, 0.09375, -0.334, 0.125, -0.334, 0.07813, -0.709, 0.0625, -0.6465, 0.09375, -0.6465, 0.09375, -0.2715, 0.0625, -0.2715, 0.0625, -0.209, 0.09375, -0.209, 0.09375, -0.334, 0.0625, -0.334, 0.0625, -0.2715, 0.09375, -0.2715, 0.09375, -0.3965, 0.0625, -0.3965, 0.0625, -0.334, 0.09375, -0.334, 0.09375, -0.459, 0.0625, -0.459, 0.0625, -0.3965, 0.09375, -0.3965, 0.09375, -0.5215, 0.0625, -0.5215, 0.0625, -0.459, 0.09375, -0.459, 0.09375, -0.584, 0.0625, -0.584, 0.0625, -0.5215, 0.09375, -0.5215, 0.09375, -0.6465, 0.0625, -0.6465, 0.0625, -0.584, 0.09375, -0.584, 0.0625, -0.459, 0.03125, -0.459, 0.03125, -0.3965, 0.0625, -0.3965, 0.0625, -0.5215, 0.03125, -0.5215, 0.03125, -0.459, 0.0625, -0.459, 0.0625, -0.584, 0.03125, -0.584, 0.03125, -0.5215, 0.0625, -0.5215, 0.0625, -0.6465, 0.03125, -0.6465, 0.03125, -0.584, 0.0625, -0.584, 0.04688, -0.709, 0.03125, -0.6465, 0.0625, -0.6465, 0.0625, -0.2715, 0.03125, -0.2715, 0.03125, -0.209, 0.0625, -0.209, 0.0625, -0.334, 0.03125, -0.334, 0.03125, -0.2715, 0.0625, -0.2715, 0.0625, -0.3965, 0.03125, -0.3965, 0.03125, -0.334, 0.0625, -0.334, 0.01563, -0.709, 7.451e-09, -0.6465, 0.03125, -0.6465, 0.03125, -0.2715, 7.451e-09, -0.2715, -5.215e-08, -0.209, 0.03125, -0.209, 0.03125, -0.334, 3.725e-08, -0.334, 7.451e-09, -0.2715, 0.03125, -0.2715, 0.03125, -0.3965, 7.451e-09, -0.3965, 3.725e-08, -0.334, 0.03125, -0.334, 0.03125, -0.459, 3.725e-08, -0.459, 7.451e-09, -0.3965, 0.03125, -0.3965, 0.03125, -0.5215, 7.451e-09, -0.5215, 3.725e-08, -0.459, 0.03125, -0.459, 0.03125, -0.584, 7.451e-09, -0.584, 7.451e-09, -0.5215, 0.03125, -0.5215, 0.03125, -0.6465, 7.451e-09, -0.6465, 7.451e-09, -0.584, 0.03125, -0.584, 7.451e-09, -0.5215, -0.03125, -0.5215, -0.03125, -0.459, 3.725e-08, -0.459, 7.451e-09, -0.584, -0.03125, -0.584, -0.03125, -0.5215, 7.451e-09, -0.5215, 7.451e-09, -0.6465, -0.03125, -0.6465, -0.03125, -0.584, 7.451e-09, -0.584, -0.01563, -0.709, -0.03125, -0.6465, 7.451e-09, -0.6465, 7.451e-09, -0.2715, -0.03125, -0.2715, -0.03125, -0.209, -5.215e-08, -0.209, 3.725e-08, -0.334, -0.03125, -0.334, -0.03125, -0.2715, 7.451e-09, -0.2715, 7.451e-09, -0.3965, -0.03125, -0.3965, -0.03125, -0.334, 3.725e-08, -0.334, 3.725e-08, -0.459, -0.03125, -0.459, -0.03125, -0.3965, 7.451e-09, -0.3965, -0.03125, -0.2715, -0.0625, -0.2715, -0.0625, -0.209, -0.03125, -0.209, -0.03125, -0.334, -0.0625, -0.334, -0.0625, -0.2715, -0.03125, -0.2715, -0.03125, -0.3965, -0.0625, -0.3965, -0.0625, -0.334, -0.03125, -0.334, -0.03125, -0.459, -0.0625, -0.459, -0.0625, -0.3965, -0.03125, -0.3965, -0.03125, -0.5215, -0.0625, -0.5215, -0.0625, -0.459, -0.03125, -0.459, -0.03125, -0.584, -0.0625, -0.584, -0.0625, -0.5215, -0.03125, -0.5215, -0.03125, -0.6465, -0.0625, -0.6465, -0.0625, -0.584, -0.03125, -0.584, -0.04687, -0.709, -0.0625, -0.6465, -0.03125, -0.6465, 0.9375, -0.5215, 0.9062, -0.5215, 0.9062, -0.459, 0.9375, -0.459, 0.9375, -0.584, 0.9062, -0.584, 0.9062, -0.5215, 0.9375, -0.5215, 0.9375, -0.6465, 0.9062, -0.6465, 0.9062, -0.584, 0.9375, -0.584, 0.9219, -0.709, 0.9062, -0.6465, 0.9375, -0.6465, 0.9375, -0.2715, 0.9062, -0.2715, 0.9062, -0.209, 0.9375, -0.209, 0.9375, -0.334, 0.9062, -0.334, 0.9062, -0.2715, 0.9375, -0.2715, 0.9375, -0.3965, 0.9062, -0.3965, 0.9062, -0.334, 0.9375, -0.334, 0.9375, -0.459, 0.9062, -0.459, 0.9062, -0.3965, 0.9375, -0.3965, 0.9062, -0.334, 0.875, -0.334, 0.875, -0.2715, 0.9062, -0.2715, 0.9062, -0.3965, 0.875, -0.3965, 0.875, -0.334, 0.9062, -0.334, 0.9062, -0.459, 0.875, -0.459, 0.875, -0.3965, 0.9062, -0.3965, 0.9062, -0.5215, 0.875, -0.5215, 0.875, -0.459, 0.9062, -0.459, 0.9062, -0.584, 0.875, -0.584, 0.875, -0.5215, 0.9062, -0.5215, 0.9062, -0.6465, 0.875, -0.6465, 0.875, -0.584, 0.9062, -0.584, 0.8906, -0.709, 0.875, -0.6465, 0.9062, -0.6465, 0.9062, -0.2715, 0.875, -0.2715, 0.875, -0.209, 0.9062, -0.209, 0.875, -0.584, 0.8438, -0.584, 0.8437, -0.5215, 0.875, -0.5215, 0.875, -0.6465, 0.8438, -0.6465, 0.8438, -0.584, 0.875, -0.584, 0.8594, -0.709, 0.8438, -0.6465, 0.875, -0.6465, 0.875, -0.2715, 0.8437, -0.2715, 0.8437, -0.209, 0.875, -0.209, 0.875, -0.334, 0.8438, -0.334, 0.8437, -0.2715, 0.875, -0.2715, 0.875, -0.3965, 0.8438, -0.3965, 0.8438, -0.334, 0.875, -0.334, 0.875, -0.459, 0.8438, -0.459, 0.8438, -0.3965, 0.875, -0.3965, 0.875, -0.5215, 0.8437, -0.5215, 0.8438, -0.459, 0.875, -0.459, 0.8438, -0.3965, 0.8125, -0.3965, 0.8125, -0.334, 0.8438, -0.334, 0.8438, -0.459, 0.8125, -0.459, 0.8125, -0.3965, 0.8438, -0.3965, 0.8437, -0.5215, 0.8125, -0.5215, 0.8125, -0.459, 0.8438, -0.459, 0.8438, -0.584, 0.8125, -0.584, 0.8125, -0.5215, 0.8437, -0.5215, 0.8438, -0.6465, 0.8125, -0.6465, 0.8125, -0.584, 0.8438, -0.584, 0.8281, -0.709, 0.8125, -0.6465, 0.8438, -0.6465, 0.8437, -0.2715, 0.8125, -0.2715, 0.8125, -0.209, 0.8333, -0.209, 0.8437, -0.209, 0.8438, -0.334, 0.8125, -0.334, 0.8125, -0.2715, 0.8437, -0.2715, 0.8125, -0.6465, 0.7812, -0.6465, 0.7812, -0.584, 0.8125, -0.584, 0.7969, -0.709, 0.7812, -0.6465, 0.8125, -0.6465, 0.8125, -0.2715, 0.7812, -0.2715, 0.7812, -0.209, 0.8125, -0.209, 0.8125, -0.334, 0.7812, -0.334, 0.7812, -0.2715, 0.8125, -0.2715, 0.8125, -0.3965, 0.7812, -0.3965, 0.7812, -0.334, 0.8125, -0.334, 0.8125, -0.459, 0.7812, -0.459, 0.7812, -0.3965, 0.8125, -0.3965, 0.8125, -0.5215, 0.7812, -0.5215, 0.7812, -0.459, 0.8125, -0.459, 0.8125, -0.584, 0.7812, -0.584, 0.7812, -0.5215, 0.8125, -0.5215, 0.7812, -0.3965, 0.75, -0.3965, 0.75, -0.334, 0.7812, -0.334, 0.7812, -0.459, 0.75, -0.459, 0.75, -0.3965, 0.7812, -0.3965, 0.7812, -0.5215, 0.75, -0.5215, 0.75, -0.459, 0.7812, -0.459, 0.7812, -0.584, 0.75, -0.584, 0.75, -0.5215, 0.7812, -0.5215, 0.7812, -0.6465, 0.75, -0.6465, 0.75, -0.584, 0.7812, -0.584, 0.7656, -0.709, 0.75, -0.6465, 0.7812, -0.6465, 0.7812, -0.2715, 0.75, -0.2715, 0.75, -0.209, 0.7812, -0.209, 0.7812, -0.334, 0.75, -0.334, 0.75, -0.2715, 0.7812, -0.2715, 0.75, -0.6465, 0.7188, -0.6465, 0.7188, -0.584, 0.75, -0.584, 0.7344, -0.709, 0.7188, -0.6465, 0.75, -0.6465, 0.75, -0.2715, 0.7187, -0.2715, 0.7187, -0.209, 0.75, -0.209, 0.75, -0.334, 0.7188, -0.334, 0.7187, -0.2715, 0.75, -0.2715, 0.75, -0.3965, 0.7187, -0.3965, 0.7188, -0.334, 0.75, -0.334, 0.75, -0.459, 0.7188, -0.459, 0.7187, -0.3965, 0.75, -0.3965, 0.75, -0.5215, 0.7187, -0.5215, 0.7188, -0.459, 0.75, -0.459, 0.75, -0.584, 0.7188, -0.584, 0.7187, -0.5215, 0.75, -0.5215, 0.7188, -0.459, 0.6875, -0.459, 0.6875, -0.3965, 0.7187, -0.3965, 0.7187, -0.5215, 0.6875, -0.5215, 0.6875, -0.459, 0.7188, -0.459, 0.7188, -0.584, 0.6875, -0.584, 0.6875, -0.5215, 0.7187, -0.5215, 0.7188, -0.6465, 0.6875, -0.6465, 0.6875, -0.584, 0.7188, -0.584, 0.7031, -0.709, 0.6875, -0.6465, 0.7188, -0.6465, 0.7459, 0.8396, 0.7958, 0.8369, 0.7972, 0.8829, 0.7485, 0.8829, 0.7188, -0.334, 0.6875, -0.334, 0.6875, -0.2715, 0.7187, -0.2715, 0.7187, -0.3965, 0.6875, -0.3965, 0.6875, -0.334, 0.7188, -0.334, 0.5625, -0.209, 0.5938, -0.209, 0.5938, -0.209, 0.5625, -0.209, 0.8437, -0.209, 0.8333, -0.209, 0.8281, -0.209, 0.8437, -0.209, 0.309, 0.1658, 0.3093, 0.137, 0.3261, 0.1372, 0.3259, 0.1659, 0.75, -0.209, 0.7812, -0.209, 0.7812, -0.209, 0.7713, -0.209, 0.75, -0.209, 0.7187, -0.209, 0.7097, -0.209, 0.7097, -0.209, 0.7187, -0.209, 0.5, -0.209, 0.5312, -0.209, 0.5312, -0.209, 0.5, -0.209, 0.4688, -0.209, 0.5, -0.209, 0.5, -0.209, 0.4688, -0.209, 0.4375, -0.209, 0.4688, -0.209, 0.4688, -0.209, 0.4375, -0.209, 0.4062, -0.209, 0.4375, -0.209, 0.4375, -0.209, 0.4062, -0.209, 0.375, -0.209, 0.4062, -0.209, 0.4062, -0.209, 0.375, -0.209, 0.3437, -0.209, 0.375, -0.209, 0.375, -0.209, 0.3437, -0.209, 0.3125, -0.209, 0.3437, -0.209, 0.3437, -0.209, 0.3125, -0.209, 0.2812, -0.209, 0.3125, -0.209, 0.3125, -0.209, 0.2812, -0.209, 0.25, -0.209, 0.2812, -0.209, 0.2812, -0.209, 0.25, -0.209, 0.2187, -0.209, 0.25, -0.209, 0.25, -0.209, 0.2187, -0.209, 0.1875, -0.209, 0.2187, -0.209, 0.2187, -0.209, 0.1875, -0.209, 0.1562, -0.209, 0.1875, -0.209, 0.1875, -0.209, 0.1562, -0.209, 0.125, -0.209, 0.1562, -0.209, 0.1562, -0.209, 0.125, -0.209, 0.09375, -0.209, 0.125, -0.209, 0.125, -0.209, 0.09375, -0.209, 0.0625, -0.209, 0.09375, -0.209, 0.09375, -0.209, 0.0625, -0.209, 0.03125, -0.209, 0.0625, -0.209, 0.0625, -0.209, 0.03125, -0.209, -5.215e-08, -0.209, 0.03125, -0.209, 0.03125, -0.209, -5.215e-08, -0.209, -0.03125, -0.209, -5.215e-08, -0.209, -5.215e-08, -0.209, -0.03125, -0.209, -0.0625, -0.209, -0.03125, -0.209, -0.03125, -0.209, -0.0625, -0.209, 0.9062, -0.209, 0.9375, -0.209, 0.9375, -0.209, 0.9062, -0.209, 0.875, -0.209, 0.9062, -0.209, 0.9062, -0.209, 0.875, -0.209, 0.8437, -0.209, 0.875, -0.209, 0.875, -0.209, 0.8437, -0.209, 0.8125, -0.209, 0.8328, -0.209, 0.8281, -0.209, 0.8125, -0.209, 0.625, -0.209, 0.5938, -0.209, 0.5938, -0.209, 0.603, -0.209, 0.625, -0.209, 0.5312, -0.209, 0.5312, -0.209, 0.5312, -0.209, 0.5312, -0.209, 0.8437, -0.209, 0.8437, -0.209, 0.8437, -0.209, 0.8437, -0.209, 0.5625, -0.209, 0.5422, -0.209, 0.5469, -0.209, 0.5625, -0.209, 0.6562, -0.209, 0.625, -0.209, 0.625, -0.209, 0.6562, -0.209, 0.75, -0.209, 0.7187, -0.209, 0.7187, -0.209, 0.75, -0.209, 0.5625, -0.209, 0.5938, -0.209, 0.5938, -0.209, 0.5625, -0.209, 0.7812, -0.209, 0.772, -0.209, 0.772, -0.209, 0.7812, -0.209, 0.7656, -0.209, 0.75, -0.209, 0.75, -0.209, 0.7656, -0.209, 0.5938, -0.209, 0.6037, -0.209, 0.6037, -0.209, 0.5938, -0.209, 0.6652, -0.209, 0.6652, -0.209, 0.6562, -0.209, 0.6562, -0.209, 0.8281, -0.209, 0.8281, -0.209, 0.8281, -0.209, 0.8281, -0.209, 0.8125, -0.209, 0.7812, -0.209, 0.7812, -0.209, 0.8125, -0.209, 0.7812, -0.209, 0.75, -0.209, 0.75, -0.209, 0.772, -0.209, 0.7812, -0.209, 0.625, -0.209, 0.6562, -0.209, 0.6562, -0.209, 0.625, -0.209, 0.5938, -0.209, 0.5625, -0.209, 0.5625, -0.209, 0.5938, -0.209, 0.7812, -0.209, 0.8125, -0.209, 0.8125, -0.209, 0.7812, -0.209, 0.6562, -0.209, 0.625, -0.209, 0.625, -0.209, 0.6562, -0.209, 0.7187, -0.209, 0.75, -0.209, 0.75, -0.209, 0.7187, -0.209, 0.8125, -0.209, 0.7812, -0.209, 0.7812, -0.209, 0.8125, -0.209, 0.5312, -0.209, 0.5422, -0.209, 0.5469, -0.209, 0.5312, -0.209, 0.75, -0.209, 0.7187, -0.209, 0.7187, -0.209, 0.75, -0.209, 0.5938, -0.209, 0.625, -0.209, 0.625, -0.209, 0.6037, -0.209, 0.5938, -0.209, 0.6652, -0.209, 0.6652, -0.209, 0.6562, -0.209, 0.6562, -0.209, 0.625, -0.209, 0.6562, -0.209, 0.6562, -0.209, 0.625, -0.209, 0.625, -0.209, 0.6562, -0.209, 0.6562, -0.209, 0.625, -0.209, 0.7187, -0.209, 0.7097, -0.209, 0.7097, -0.209, 0.7187, -0.209, 0.5938, -0.209, 0.6037, -0.209, 0.6037, -0.209, 0.5938, -0.209, 0.7812, -0.209, 0.7812, -0.209, 0.7812, -0.209, 0.7812, -0.209, 0.5625, -0.209, 0.5938, -0.209, 0.5938, -0.209, 0.5625, -0.209, 0.5469, -0.209, 0.5625, -0.209, 0.5625, -0.209, 0.5469, -0.209, 0.7812, -0.209, 0.8125, -0.209, 0.8125, -0.209, 0.7812, -0.209, 0.75, -0.209, 0.7187, -0.209, 0.7187, -0.209, 0.75, -0.209, 0.625, -0.209, 0.6562, -0.209, 0.6562, -0.209, 0.625, -0.209, 0.8125, -0.209, 0.8281, -0.209, 0.8281, -0.209, 0.8125, -0.209, 0.5469, -0.209, 0.5625, -0.209, 0.5625, -0.209, 0.5469, -0.209, 0.7187, -0.209, 0.7097, -0.209, 0.7097, -0.209, 0.7187, -0.209, 0.7656, -0.209, 0.7812, -0.209, 0.7812, -0.209, 0.7656, -0.209, 0.625, -0.209, 0.603, -0.209, 0.603, -0.209, 0.625, -0.209, 0.5938, -0.209, 0.5625, -0.209, 0.5625, -0.209, 0.5938, -0.209, 0.7812, -0.209, 0.8125, -0.209, 0.8125, -0.209, 0.7812, -0.209, 0.5625, -0.209, 0.5469, -0.209, 0.5469, -0.209, 0.5625, -0.209, 0.8125, -0.209, 0.8281, -0.209, 0.8281, -0.209, 0.8125, -0.209, 0.75, -0.209, 0.7713, -0.209, 0.7713, -0.209, 0.75, -0.209, 0.3259, 0.1659, 0.3261, 0.1372, 0.3499, 0.1374, 0.3496, 0.1661, 0.8281, -0.209, 0.8125, -0.209, 0.8125, -0.209, 0.8281, -0.209, 0.7187, -0.209, 0.75, -0.209, 0.75, -0.209, 0.7187, -0.209, 0.8437, -0.209, 0.8281, -0.209, 0.8281, -0.209, 0.8437, -0.209, -0.0625, -0.709, -0.0625, -0.709, -0.0625, -0.709, -0.0625, -0.709, -0.0625, -0.709, -0.0625, -0.709, 0.5469, -0.209, 0.5312, -0.209, 0.5312, -0.209, 0.5469, -0.209, -0.0625, -0.709, -0.0625, -0.709, -0.0625, -0.709, -0.0625, -0.709, -0.0625, -0.709, -0.0625, -0.709, 0.625, -0.209, 0.6094, -0.209, 0.6094, -0.209, 0.625, -0.209, 0.7812, -0.209, 0.7656, -0.209, 0.7656, -0.209, 0.6562, -0.209, 0.6719, -0.209, 0.6652, -0.209, 0.6562, -0.209, 0.6562, -0.209, 0.625, -0.209, 0.625, -0.209, 0.6562, -0.209, 0.6562, -0.209, 0.625, -0.209, 0.625, -0.209, 0.6562, -0.209, 0.625, -0.209, 0.603, -0.209, 0.603, -0.209, 0.625, -0.209, 0.75, -0.209, 0.7713, -0.209, 0.7713, -0.209, 0.75, -0.209, 0.5938, -0.209, 0.5938, -0.209, 0.5938, -0.209, 0.5938, -0.209, 0.7187, -0.209, 0.75, -0.209, 0.75, -0.209, 0.7187, -0.209, 0.7812, -0.209, 0.772, -0.209, 0.772, -0.209, 0.7812, -0.209, 0.05998, 0.4713, 0.06823, 0.4495, 0.147, 0.465, 0.1425, 0.4876, 0.75, -0.209, 0.7656, -0.209, 0.7656, -0.209, 0.75, -0.209, 0.6094, -0.209, 0.6094, -0.209, 0.5938, -0.209, 0.625, -0.209, 0.6562, -0.209, 0.6562, -0.209, 0.625, -0.209, 0.6094, -0.209, 0.625, -0.209, 0.625, -0.209, 0.6094, -0.209, 0.7187, -0.209, 0.75, -0.209, 0.75, -0.209, 0.7187, -0.209, 0.3579, 0.5582, 0.3517, 0.5336, 0.2197, 0.548, 0.2228, 0.5603, 0.2259, 0.5726, 0.75, -0.209, 0.7656, -0.209, 0.7656, -0.209, 0.75, -0.209, 0.6094, -0.209, 0.625, -0.209, 0.625, -0.209, 0.6094, -0.209, 0.6094, -0.209, 0.5938, -0.209, 0.6094, -0.209, 0.75, -0.209, 0.7187, -0.209, 0.7187, -0.209, 0.75, -0.209, 0.5938, -0.209, 0.5938, -0.209, 0.6094, -0.209, 0.6094, -0.209, 0.7187, -0.209, 0.7097, -0.209, 0.7097, -0.209, 0.7187, -0.209, 0.7187, -0.209, 0.75, -0.209, 0.75, -0.209, 0.7187, -0.209, 0.7656, -0.209, 0.7656, -0.209, 0.7812, -0.209, 0.3496, 0.1661, 0.3499, 0.1374, 0.37, 0.1375, 0.3697, 0.1663, 0.1083, 0.4304, 0.1014, 0.4512, 0.1763, 0.4633, 0.1797, 0.4421, 0.8526, 0.687, 0.8524, 0.7185, 0.8124, 0.7276, 0.8129, 0.6962, 0.8218, 0.6941, 0.8921, 0.7282, 0.8524, 0.7185, 0.8526, 0.687, 0.8833, 0.6946, 0.8923, 0.6968, 0.02025, 0.4132, 0.0142, 0.3885, 0.1618, 0.3778, 0.1678, 0.4026, 0.2028, 0.2834, 0.2026, 0.3001, 0.1611, 0.2998, 0.1613, 0.2831, 0.1678, 0.4026, 0.1618, 0.3778, 0.2372, 0.3855, 0.2433, 0.4102, 0.2175, 0.5388, 0.2152, 0.5297, 0.1442, 0.5248, 0.1465, 0.5339, 0.3517, 0.5336, 0.3471, 0.5153, 0.2152, 0.5297, 0.2175, 0.5388, 0.2197, 0.548, 0.02458, 0.4309, 0.02025, 0.4132, 0.1678, 0.4026, 0.1721, 0.4203, 0.02954, 0.1957, 0.0371, 0.2227, 0.1715, 0.1962, 0.1639, 0.1691, 0.3504, 0.2911, 0.3563, 0.3106, 0.2265, 0.3389, 0.2236, 0.3291, 0.2206, 0.3193, 0.07747, 0.2668, 0.07447, 0.2525, 0.1436, 0.253, 0.1434, 0.2672, 0.0371, 0.2227, 0.04252, 0.2421, 0.1769, 0.2156, 0.1715, 0.1962, 0.2837, 0.2839, 0.2798, 0.3006, 0.2026, 0.3001, 0.2028, 0.2834, 0.3563, 0.3106, 0.3645, 0.3378, 0.2347, 0.3661, 0.2306, 0.3525, 0.2265, 0.3389, 0.1498, 0.3204, 0.1527, 0.3302, 0.1556, 0.3399, 0.1029, 0.3342, 0.09998, 0.3244, 0.09704, 0.3147, 0.1613, 0.2831, 0.1611, 0.2998, 0.1301, 0.2996, 0.1303, 0.2828, 0.2433, 0.4102, 0.2372, 0.3855, 0.2927, 0.3968, 0.2988, 0.4215, 0.1488, 0.5431, 0.1465, 0.5339, 0.1442, 0.5248, 0.09184, 0.5154, 0.09413, 0.5245, 0.09642, 0.5337, 0.1721, 0.4203, 0.1678, 0.4026, 0.2433, 0.4102, 0.2476, 0.4279, 0.1797, 0.4421, 0.1763, 0.4633, 0.2146, 0.4695, 0.2181, 0.4483, 0.1639, 0.1691, 0.1715, 0.1962, 0.2412, 0.1972, 0.2337, 0.1701, 0.2306, 0.3525, 0.2347, 0.3661, 0.1639, 0.3672, 0.1598, 0.3535, 0.1715, 0.1962, 0.1769, 0.2156, 0.2466, 0.2166, 0.2412, 0.1972, 0.1434, 0.2672, 0.1436, 0.253, 0.179, 0.2532, 0.1788, 0.2675, 0.1425, 0.4876, 0.147, 0.465, 0.1893, 0.4734, 0.1849, 0.496, 0.1303, 0.2828, 0.1301, 0.2996, 0.1249, 0.2995, 0.1251, 0.2828, 0.2988, 0.4215, 0.2927, 0.3968, 0.3529, 0.4348, 0.3282, 0.4408, 0.09413, 0.5245, 0.09184, 0.5154, 0.08498, 0.5099, 0.07652, 0.5124, 0.1376, 0.5938, 0.1376, 0.7079, 0.1052, 0.7079, 0.1052, 0.5938, 0.2476, 0.4279, 0.2433, 0.4102, 0.2988, 0.4215, 0.3031, 0.4392, 0.2181, 0.4483, 0.2146, 0.4695, 0.2433, 0.4741, 0.2467, 0.4529, 0.2337, 0.1701, 0.2412, 0.1972, 0.293, 0.2043, 0.2855, 0.1773, 0.1556, 0.3399, 0.1598, 0.3535, 0.1639, 0.3672, 0.1111, 0.3615, 0.107, 0.3478, 0.1029, 0.3342, 0.2412, 0.1972, 0.2466, 0.2166, 0.2984, 0.2237, 0.293, 0.2043, 0.1788, 0.2675, 0.179, 0.2532, 0.2054, 0.2534, 0.2053, 0.2677, 0.1849, 0.496, 0.1893, 0.4734, 0.2209, 0.4796, 0.2165, 0.5022, 0.1549, 0.5677, 0.1519, 0.5554, 0.1488, 0.5431, 0.09642, 0.5337, 0.09951, 0.546, 0.1026, 0.5583, 0.2562, 0.51, 0.2607, 0.4875, 0.2996, 0.4951, 0.2952, 0.5177, 0.2385, 0.2679, 0.2387, 0.2536, 0.2713, 0.2539, 0.2711, 0.2681, 0.3216, 0.223, 0.3057, 0.2296, 0.3496, 0.2868, 0.3655, 0.2802, 0.07353, 0.3161, 0.06238, 0.3212, 0.05123, 0.3262, 0.005521, 0.2694, 0.02782, 0.2594, 0.09157, 0.7079, 0.07246, 0.7079, 0.07229, 0.5938, 0.09122, 0.5938, 0.1053, 0.5938, 0.1053, 0.7079, 0.3031, 0.4392, 0.2988, 0.4215, 0.3282, 0.4408, 0.3105, 0.4451, 0.2467, 0.4529, 0.2433, 0.4741, 0.2481, 0.4749, 0.2514, 0.4536, 0.2855, 0.1773, 0.293, 0.2043, 0.3216, 0.223, 0.3438, 0.2137, 0.107, 0.3478, 0.1111, 0.3615, 0.05123, 0.3262, 0.06238, 0.3212, 0.293, 0.2043, 0.2984, 0.2237, 0.3057, 0.2296, 0.3216, 0.223, 0.2053, 0.2677, 0.2054, 0.2534, 0.2387, 0.2536, 0.2385, 0.2679, 0.2165, 0.5022, 0.2209, 0.4796, 0.2607, 0.4875, 0.2562, 0.51, 0.2906, 0.238, 0.3287, 0.2625, 0.3189, 0.2823, 0.2808, 0.2578, 0.2808, 0.2578, 0.3189, 0.2823, 0.3119, 0.2965, 0.2738, 0.272, 0.291, 0.4747, 0.3244, 0.4906, 0.3188, 0.5022, 0.2855, 0.4861, 0.2986, 0.4588, 0.3319, 0.4748, 0.3244, 0.4906, 0.291, 0.4747, 0.04521, 0.522, 0.05663, 0.5185, 0.06805, 0.515, 0.02645, 0.4609, 0.003606, 0.4679, 0.06805, 0.515, 0.07652, 0.5124, 0.08498, 0.5099, 0.04338, 0.4557, 0.02645, 0.4609, 0.3282, 0.4408, 0.3529, 0.4348, 0.3959, 0.4897, 0.3712, 0.4958, 0.1251, 0.2828, 0.1249, 0.2995, 0.0867, 0.2992, 0.08691, 0.2825, 0.08951, 0.309, 0.08152, 0.3125, 0.07353, 0.3161, 0.02782, 0.2594, 0.0438, 0.2522, 0.3105, 0.4451, 0.3282, 0.4408, 0.3712, 0.4958, 0.3535, 0.5001, 0.2514, 0.4536, 0.2481, 0.4749, 0.2834, 0.4805, 0.2867, 0.4592, 0.3438, 0.2137, 0.3216, 0.223, 0.3655, 0.2802, 0.3876, 0.2709, 0.2259, 0.5726, 0.2228, 0.5603, 0.1519, 0.5554, 0.1549, 0.5677, 0.2206, 0.3193, 0.2236, 0.3291, 0.1527, 0.3302, 0.1498, 0.3204, 0.1947, 0.7068, 0.195, 0.5941, 0.2123, 0.5941, 0.2122, 0.7068, 0.1947, 0.7068, 0.1821, 0.7068, 0.1821, 0.5941, 0.195, 0.5941, 0.2132, 0.7068, 0.2132, 0.5941, 0.2444, 0.5941, 0.2444, 0.7068, 0.2625, 0.7068, 0.245, 0.7068, 0.2449, 0.5941, 0.2622, 0.5941, 0.2751, 0.5941, 0.2751, 0.7068, 0.1456, 0.5941, 0.1816, 0.5941, 0.1816, 0.7067, 0.1456, 0.7068, 0.004789, 0.5938, 0.01881, 0.5938, 0.03773, 0.5938, 0.03756, 0.7079, 0.01847, 0.7079, 0.00479, 0.7079, 0.09704, 0.3147, 0.09998, 0.3244, 0.08152, 0.3125, 0.08951, 0.309, 0.1026, 0.5583, 0.09951, 0.546, 0.05663, 0.5185, 0.04521, 0.522, 0.07177, 0.5938, 0.07177, 0.7079, 0.03823, 0.7079, 0.03823, 0.5938, 0.3289, 0.6709, 0.3277, 0.6615, 0.3549, 0.6615, 0.3549, 0.6708, 0.3268, 0.6423, 0.3251, 0.6338, 0.356, 0.6337, 0.3559, 0.6422, 0.3576, 0.6333, 0.3616, 0.6245, 0.3658, 0.6582, 0.3598, 0.6552, 0.2905, 0.671, 0.2894, 0.6616, 0.3277, 0.6615, 0.3289, 0.6709, 0.2895, 0.6803, 0.2905, 0.671, 0.3289, 0.6709, 0.3278, 0.6802, 0.2831, 0.625, 0.2877, 0.6335, 0.2853, 0.6556, 0.2786, 0.6591, 0.2917, 0.6604, 0.2906, 0.652, 0.3233, 0.6518, 0.3233, 0.6602, 0.3233, 0.6602, 0.3233, 0.6518, 0.356, 0.6518, 0.355, 0.6602, 0.3278, 0.6802, 0.3289, 0.6709, 0.3549, 0.6708, 0.355, 0.6801, 0.3598, 0.6552, 0.3658, 0.6582, 0.3623, 0.6823, 0.3577, 0.6749, 0.3252, 0.6508, 0.3268, 0.6423, 0.3559, 0.6422, 0.356, 0.6507, 0.2786, 0.6591, 0.2853, 0.6556, 0.2878, 0.6752, 0.2827, 0.683, 0.6652, -0.209, 0.6652, -0.209, 0.6562, -0.209, 0.6562, -0.209, 0.6652, -0.209, 0.6652, -0.209, 0.6562, -0.209, 0.6562, -0.209, 0.37, 0.04173, 0.3499, 0.04173, 0.3497, 0.01306, 0.3698, 0.01291, 0.3499, 0.04173, 0.3262, 0.04191, 0.326, 0.01325, 0.3497, 0.01306, 0.3262, 0.04191, 0.3093, 0.04204, 0.3091, 0.01338, 0.326, 0.01325, 0.7097, -0.209, 0.7031, -0.209, 0.7187, -0.209, 0.7187, -0.209, 0.6652, -0.209, 0.6652, -0.209, 0.6652, -0.209, 0.6719, -0.209, 0.6682, -0.209, 0.6681, -0.209, 0.6681, -0.209, 0.6652, -0.209, 0.7097, -0.209, 0.7097, -0.209, 0.707, -0.209, 0.707, -0.209, 0.707, -0.209, 0.7031, -0.209, 0.7097, -0.209, 0.7097, -0.209, 0.8512, 0.8845, 0.7972, 0.8829, 0.7958, 0.8369, 0.8118, 0.8374, 0.8515, 0.8375, 0.9052, 0.8837, 0.8512, 0.8845, 0.8515, 0.8375, 0.8912, 0.8379, 0.9073, 0.8377, 0.8921, 0.7282, 0.9082, 0.7321, 0.9075, 0.8328, 0.8914, 0.8326, 0.7963, 0.7313, 0.8124, 0.7276, 0.8117, 0.8321, 0.7956, 0.832, 0.8524, 0.7185, 0.8921, 0.7282, 0.8914, 0.8326, 0.8516, 0.8323, 0.8124, 0.7276, 0.8524, 0.7185, 0.8516, 0.8323, 0.8117, 0.8321, 0.9043, 0.985, 0.8504, 0.9977, 0.8512, 0.8845, 0.9052, 0.8837, 0.7963, 0.7313, 0.7956, 0.832, 0.7459, 0.8339, 0.7752, 0.7676, 0.7972, 0.8829, 0.7966, 0.9842, 0.7766, 0.9481, 0.7485, 0.8829, 0.9082, 0.7321, 0.9289, 0.7687, 0.9571, 0.8354, 0.9075, 0.8328, 0.9248, 0.9492, 0.9043, 0.985, 0.9052, 0.8837, 0.9539, 0.8844, 0.9073, 0.8377, 0.9571, 0.8411, 0.9539, 0.8844, 0.9052, 0.8837, 0.4831, 0.9781, 0.4831, 0.7373, 0.5229, 0.738, 0.523, 0.9776, 0.5469, -0.209, 0.5422, -0.209, 0.5312, -0.209, 0.5312, -0.209, 0.8281, -0.209, 0.8333, -0.209, 0.8125, -0.209, 0.8125, -0.209, 0.6051, 0.9736, 0.6051, 0.7417, 0.6791, 0.7373, 0.6791, 0.978, 0.6031, 0.7424, 0.5994, 0.9732, 0.5279, 0.978, 0.5279, 0.7373, 0.6795, 0.9781, 0.6795, 0.7373, 0.7178, 0.7373, 0.7178, 0.9781, 0.3652, 0.9807, 0.3652, 0.7386, 0.4412, 0.7412, 0.4412, 0.9781, 0.3428, 0.9851, 0.3428, 0.7342, 0.3655, 0.7542, 0.3655, 0.965, 0.464, 0.742, 0.464, 0.9773, 0.4405, 0.9594, 0.4405, 0.7599, 0.3403, 0.7342, 0.3403, 0.985, 0.2614, 0.9813, 0.2614, 0.738, 0.7187, -0.209, 0.75, -0.209, 0.75, -0.209, 0.7187, -0.209, 0.75, -0.209, 0.7713, -0.209, 0.7656, -0.209, 0.75, -0.209, 0.7812, -0.209, 0.7812, -0.209, 0.7812, -0.209, 0.7812, -0.209, 0.7187, -0.209, 0.7097, -0.209, 0.7097, -0.209, 0.7187, -0.209, 0.7812, -0.209, 0.772, -0.209, 0.7656, -0.209, 0.7812, -0.209, 0.7097, -0.209, 0.7031, -0.209, 0.7031, -0.209, 0.7031, -0.209, 0.7097, -0.209, 0.7097, -0.209, 0.75, -0.209, 0.7187, -0.209, 0.7187, -0.209, 0.75, -0.209, 0.625, -0.209, 0.6562, -0.209, 0.6562, -0.209, 0.625, -0.209, 0.5938, -0.209, 0.6037, -0.209, 0.6094, -0.209, 0.5938, -0.209, 0.625, -0.209, 0.603, -0.209, 0.6094, -0.209, 0.625, -0.209, 0.6562, -0.209, 0.6652, -0.209, 0.6652, -0.209, 0.6562, -0.209, 0.5938, -0.209, 0.5938, -0.209, 0.5938, -0.209, 0.5938, -0.209, 0.6562, -0.209, 0.625, -0.209, 0.625, -0.209, 0.6562, -0.209, 0.5469, -0.209, 0.5422, -0.209, 0.5625, -0.209, 0.5625, -0.209, 0.5427, -0.2715, 0.5422, -0.209, 0.5312, -0.209, 0.5312, -0.2715, 0.8323, -0.2715, 0.8328, -0.209, 0.8125, -0.209, 0.8125, -0.2715, 0.8281, -0.209, 0.8328, -0.209, 0.8437, -0.209, 0.8437, -0.209, 0.7656, -0.209, 0.7713, -0.209, 0.7812, -0.209, 0.7812, -0.209, 0.7713, -0.209, 0.7713, -0.209, 0.7812, -0.209, 0.7812, -0.209, 0.7713, -0.209, 0.7713, -0.209, 0.7812, -0.209, 0.7812, -0.209, 0.6037, -0.209, 0.6037, -0.209, 0.625, -0.209, 0.625, -0.209, 0.6094, -0.209, 0.6037, -0.209, 0.625, -0.209, 0.625, -0.209, 0.6037, -0.209, 0.6037, -0.209, 0.625, -0.209, 0.625, -0.209, 0.6719, -0.209, 0.6652, -0.209, 0.6652, -0.209, 0.6652, -0.209, 0.6719, -0.209, 0.6719, -0.209, 0.7656, -0.209, 0.772, -0.209, 0.75, -0.209, 0.75, -0.209, 0.772, -0.209, 0.772, -0.209, 0.75, -0.209, 0.75, -0.209, 0.772, -0.209, 0.772, -0.209, 0.75, -0.209, 0.75, -0.209, 0.603, -0.209, 0.603, -0.209, 0.5938, -0.209, 0.5938, -0.209, 0.6094, -0.209, 0.603, -0.209, 0.5938, -0.209, 0.5938, -0.209, 0.603, -0.209, 0.603, -0.209, 0.5938, -0.209, 0.5938, -0.209, 0.6037, 0.669, 0.6662, 0.6534, 0.6662, 0.6847, 0.6037, 0.6846, 0.1655, 0.9488, 0.1558, 0.9874, 0.1558, 0.9488, 0.5412, 0.6845, 0.6037, 0.669, 0.6037, 0.6846, 0.6037, 0.6377, 0.5412, 0.622, 0.6037, 0.6221, 0.222, 0.9089, 0.222, 0.9476, 0.2034, 0.9476, 0.2034, 0.909, 0.222, 0.7545, 0.2034, 0.7545, 0.222, 0.7158, 0.222, 0.8317, 0.222, 0.8703, 0.2034, 0.8703, 0.2034, 0.8317, 0.2764, 0.05273, 0.3094, 0.05277, 0.3097, 0.08958, 0.2767, 0.08955, 0.222, 0.7931, 0.222, 0.8317, 0.2034, 0.8317, 0.2034, 0.7931, 0.222, 0.9476, 0.222, 0.9862, 0.2034, 0.9862, 0.2034, 0.9476, 0.222, 0.7545, 0.222, 0.7931, 0.2034, 0.7931, 0.2034, 0.7545, 0.222, 0.8703, 0.222, 0.9089, 0.2034, 0.909, 0.2034, 0.8703, 0.1981, 0.1201, 0.2519, 0.1232, 0.2515, 0.1564, 0.1977, 0.148, 0.2519, 0.1232, 0.2763, 0.1264, 0.276, 0.1632, 0.2515, 0.1564, 0.01989, 0.1082, 0.08865, 0.1079, 0.08863, 0.1181, 0.02018, 0.1128, 0.1715, 0.1148, 0.1981, 0.1201, 0.1977, 0.148, 0.171, 0.1366, 0.1847, 0.7545, 0.1847, 0.7158, 0.2034, 0.7545, 0.143, 0.1112, 0.1715, 0.1148, 0.171, 0.1366, 0.1425, 0.1282, 0.2763, 0.1264, 0.3094, 0.1264, 0.3093, 0.137, 0.309, 0.1658, 0.276, 0.1632, 0.08865, 0.1079, 0.143, 0.1112, 0.1425, 0.1282, 0.08863, 0.1181, 0.00887, 0.7936, 0.1312, 0.7936, 0.1312, 0.8988, 0.00887, 0.8988, 0.1312, 0.794, 0.00887, 0.794, 0.00887, 0.7459, 0.1312, 0.7459, 0.00887, 0.8988, 0.1312, 0.8988, 0.1312, 0.942, 0.00887, 0.942, 0.00887, 0.942, 0.1312, 0.942, 0.1312, 0.9891, 0.00887, 0.9891])
me_sphere.materials.append(mat_basewood)
me_sphere.materials.append(mat_darkwoodoutline)
me_sphere.materials.append(mat_inner_wood_planks)
me_sphere.materials.append(mat_greencloth)
me_sphere.update()

# ---- objects
ob_light = bpy.data.objects.new('Light', light_light)
ob_camera = bpy.data.objects.new('Camera', cam_camera)
ob_canoe = bpy.data.objects.new('Canoe', me_sphere)
ob_front = bpy.data.objects.new('Front', None)
ob_back = bpy.data.objects.new('Back', None)
ob_side = bpy.data.objects.new('Side', None)
ob_top = bpy.data.objects.new('Top', None)
ob_bottom = bpy.data.objects.new('Bottom', None)

# ---- transforms, parenting, visibility, modifiers, constraints
ob_light.location = (4.076, 1.005, 5.904)
ob_light.rotation_euler = (0.6503, 0.05522, 1.866)
ob_light.lock_rotations_4d = False
ob_light.empty_display_type = 'ARROWS'
ob_light.color = (0.0, 0.0, 0.0, 0.0)
ob_light.lineart.crease_threshold = 0.0
ob_camera.location = (7.359, -6.926, 4.958)
ob_camera.rotation_euler = (1.109, 0.0, 0.8149)
ob_camera.lock_rotations_4d = False
ob_camera.empty_display_type = 'ARROWS'
ob_camera.color = (0.0, 0.0, 0.0, 0.0)
ob_camera.display_type = 'WIRE'
ob_camera.lineart.crease_threshold = 0.0
ob_canoe.location = (0.0, 0.0, 0.0)
ob_front.location = (-0.1231, 4.504, 0.1701)
ob_front.rotation_euler = (1.571, 0.1858, 0.0)
ob_front.scale = (0.7189, 0.7189, 0.7189)
ob_front.empty_display_type = 'IMAGE'
ob_front.empty_display_size = 5.0
ob_back.location = (0.0, -4.53, 0.0)
ob_back.rotation_euler = (1.571, 0.0, 3.142)
ob_back.empty_display_type = 'IMAGE'
ob_back.empty_display_size = 5.0
ob_side.location = (6.162, 0.09449, 0.0)
ob_side.rotation_euler = (1.571, -0.0, 1.571)
ob_side.scale = (1.768, 1.768, 1.768)
ob_side.empty_display_type = 'IMAGE'
ob_side.empty_display_size = 5.0
ob_top.location = (0.0, -0.1361, -3.52)
ob_top.rotation_euler = (0.0, -0.0, -1.571)
ob_top.scale = (1.936, 1.936, 1.936)
ob_top.empty_display_type = 'IMAGE'
ob_top.empty_display_size = 5.0
ob_bottom.location = (0.0, -0.694, 4.47)
ob_bottom.rotation_euler = (3.142, -0.0, 3.142)
ob_bottom.scale = (1.488, 1.488, 1.488)
ob_bottom.empty_display_type = 'IMAGE'
ob_bottom.empty_display_size = 5.0

# ---- collection membership
col_collection.objects.link(ob_light)
col_collection.objects.link(ob_camera)
col_collection.objects.link(ob_canoe)
col_ref_photos.objects.link(ob_front)
col_ref_photos.objects.link(ob_back)
col_ref_photos.objects.link(ob_side)
col_ref_photos.objects.link(ob_top)
col_ref_photos.objects.link(ob_bottom)

# ---- scene / render settings (as saved in the file)
scene.camera = ob_camera
scene.frame_start = 1; scene.frame_end = 250; scene.frame_set(1)
scene.render.engine = 'BLENDER_EEVEE_NEXT'
scene.cycles.sampling_pattern = 'TABULATED_SOBOL'
scene.view_settings.view_transform = 'Filmic'
bpy.context.view_layer.update()
